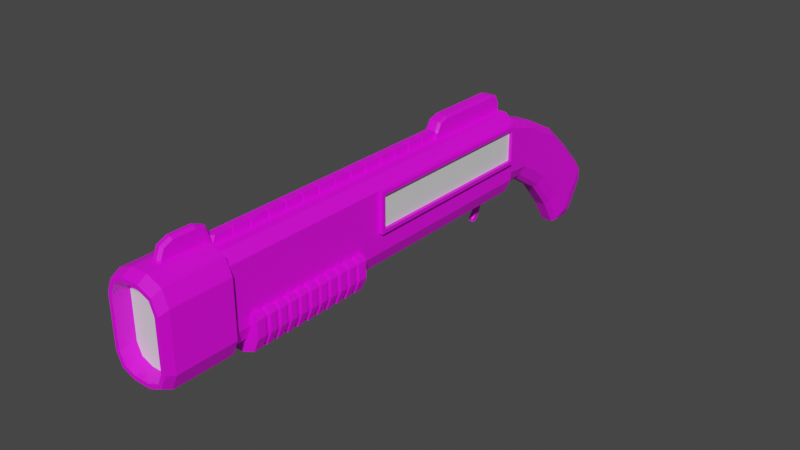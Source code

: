 # Source: LP-12.blend  (saved by Blender 4.1.24; exported with 4.5.12 LTS)
import bpy
from mathutils import Matrix  # noqa: F401  (used for matrix-valued properties, if any)

bpy.ops.wm.read_factory_settings(use_empty=True)
scene = bpy.context.scene
scene.name = 'Scene'

# ---- collections
col_collection = bpy.data.collections.new('Collection'); scene.collection.children.link(col_collection)

# ---- images (referenced by path relative to the original .blend; pixels are not part of the script)
import os
ASSET_DIR = os.environ.get("B2B_ASSET_DIR", "")  # directory of the original .blend (textures are referenced by path, not embedded)
HERE = os.path.dirname(os.path.abspath(__file__))  # packed textures are extracted next to this script under _unpacked/

def load_image(name, relpath, width, height, colorspace="sRGB"):
    """Load a texture the original file referenced (path relative to the .blend, or extracted next to this script)."""
    p = next((c for c in (os.path.join(HERE, relpath), os.path.join(ASSET_DIR, relpath)) if relpath and os.path.exists(c)), "")
    if p:
        img = bpy.data.images.load(p, check_existing=True)
        img.name = name
    else:  # same state as the original file: an image datablock whose file is absent (Cycles renders it pink)
        img = bpy.data.images.new(name, width, height)
        img.source = "FILE"
        img.filepath = "//" + (relpath or name)
    img.colorspace_settings.name = colorspace
    return img
img_8x8base_png_002 = load_image('8x8Base.png.002', '8x8Base.png', 1024, 1024, 'sRGB')

# ---- materials (node trees are filled in below, after node groups)
mat_material = bpy.data.materials.new('Material')
mat_material.use_transparent_shadow = False
mat_material_001 = bpy.data.materials.new('Material.001')
mat_material_001.use_transparent_shadow = False

# ---- material node trees
mat_material.use_nodes = True; mat_material.node_tree.nodes.clear()
_N = mat_material.node_tree.nodes; _L = mat_material.node_tree.links
n0 = _N.new('ShaderNodeBsdfPrincipled'); n0.name = 'Principled BSDF'; n0.location = (10, 300)
n0.distribution = 'GGX'
n0.subsurface_method = 'RANDOM_WALK_SKIN'
n0.inputs[3].default_value = 1.45
n0.inputs[27].default_value = (0.0, 0.0, 0.0, 1.0)
n0.inputs[28].default_value = 1.0
n1 = _N.new('ShaderNodeOutputMaterial'); n1.name = 'Material Output'; n1.location = (300, 300)
n2 = _N.new('ShaderNodeTexImage'); n2.name = 'Image Texture'; n2.location = (-352, 233)
n2.image = img_8x8base_png_002
n2.interpolation = 'Closest'
_L.new(n0.outputs[0], n1.inputs[0])
_L.new(n2.outputs[0], n0.inputs[0])
n1.is_active_output = True
mat_material_001.use_nodes = True; mat_material_001.node_tree.nodes.clear()
_N = mat_material_001.node_tree.nodes; _L = mat_material_001.node_tree.links
n0 = _N.new('ShaderNodeBsdfPrincipled'); n0.name = 'Principled BSDF'; n0.location = (10, 300)
n0.distribution = 'GGX'
n0.subsurface_method = 'RANDOM_WALK_SKIN'
n0.inputs[3].default_value = 1.45
n0.inputs[27].default_value = (0.0, 0.0, 0.0, 1.0)
n0.inputs[28].default_value = 1.0
n1 = _N.new('ShaderNodeOutputMaterial'); n1.name = 'Material Output'; n1.location = (300, 300)
_L.new(n0.outputs[0], n1.inputs[0])
n1.is_active_output = True

# ---- world
world_world = bpy.data.worlds.new('World'); scene.world = world_world
world_world.use_nodes = True; world_world.node_tree.nodes.clear()
_N = world_world.node_tree.nodes; _L = world_world.node_tree.links
n0 = _N.new('ShaderNodeOutputWorld'); n0.name = 'World Output'; n0.location = (300, 300)
n1 = _N.new('ShaderNodeBackground'); n1.name = 'Background'; n1.location = (10, 300)
n1.inputs[0].default_value = (0.05088, 0.05088, 0.05088, 1.0)
_L.new(n1.outputs[0], n0.inputs[0])
n0.is_active_output = True
world_world.color = (0.05088, 0.05088, 0.05088)
world_world.use_sun_shadow = False
world_world.sun_shadow_jitter_overblur = 0.0

# ---- meshes
me_cube_002 = bpy.data.meshes.new('Cube.002')
me_cube_002.from_pydata([(0.03276, -0.3567, 0.06236), (0.03276, -0.3567, 0.004354), (0.0, -0.6066, -0.05306), (0.0, -0.6066, 0.07614), (0.007364, -0.6066, -0.05306), (0.03637, -0.6066, -0.02405), (0.02787, -0.6066, -0.04456), (0.03637, -0.06817, -0.02405), (0.007364, -0.06817, -0.05306), (0.02787, -0.06817, -0.04456), (0.03637, -0.6066, 0.0629), (0.02312, -0.6066, 0.07614), (0.02312, -0.06817, 0.07614), (0.03637, -0.06817, 0.0629), (0.03276, -0.0734, 0.004354), (0.03276, -0.0734, 0.06236), (0.03733, -0.3518, 0.009833), (0.03733, -0.3518, 0.05688), (0.03733, -0.07828, 0.009833), (0.03733, -0.07828, 0.05688), (0.04223, -0.0734, 0.06236), (0.04223, -0.0734, 0.004354), (0.04223, -0.3567, 0.004354), (0.04223, -0.3567, 0.06236), (0.04223, -0.07828, 0.05688), (0.04223, -0.07828, 0.009833), (0.04223, -0.3518, 0.009833), (0.04223, -0.3518, 0.05688), (0.01173, -0.6815, -0.04572), (0.02815, -0.6815, -0.03891), (0.0, -0.7054, -0.05149), (0.0, -0.7054, 0.07662), (0.0, -0.6051, -0.05905), (0.0, -0.6051, 0.08419), (0.0, -0.6919, -0.05905), (0.0, -0.6919, 0.08419), (0.01214, -0.6919, -0.05905), (0.04328, -0.6919, -0.02791), (0.03416, -0.6919, -0.04993), (0.04328, -0.6919, 0.05304), (0.01214, -0.6919, 0.08419), (0.03416, -0.6919, 0.07507), (0.04328, -0.6051, -0.02791), (0.01214, -0.6051, -0.05905), (0.03416, -0.6051, -0.04993), (0.01214, -0.6051, 0.08419), (0.04328, -0.6051, 0.05304), (0.03416, -0.6051, 0.07507), (0.03496, -0.6815, -0.02249), (0.01173, -0.6815, 0.07085), (0.02815, -0.6815, 0.06405), (0.03496, -0.6815, 0.04762), (0.04073, -0.7054, -0.02363), (0.03257, -0.7054, -0.04333), (0.01288, -0.7054, 0.07662), (0.0, -0.7054, 0.07085), (0.03257, -0.7054, 0.06846), (0.04073, -0.7054, 0.04877), (0.01288, -0.7054, -0.05149), (0.03496, -0.7054, -0.02249), (0.02815, -0.7054, -0.03891), (0.01173, -0.7054, 0.07085), (0.0, -0.6815, 0.07085), (0.02815, -0.7054, 0.06405), (0.03496, -0.7054, 0.04762), (0.01173, -0.7054, -0.04572), (0.0, -0.6815, -0.04572), (0.006097, -0.5974, 0.07511), (0.0, -0.651, 0.1081), (0.0, -0.6656, 0.102), (0.0, -0.6717, 0.08742), (0.006097, -0.2089, 0.08742), (0.006097, -0.2089, 0.07511), (0.0, -0.2089, 0.07511), (0.0, -0.08758, 0.1035), (0.0, -0.2089, 0.08742), (0.0, -0.1879, 0.1035), (0.0, -0.2027, 0.0988), (0.0, -0.01458, -0.04778), (0.01141, 0.01092, 0.03689), (0.02106, 0.007852, 0.02774), (0.02241, 0.08262, -0.1047), (0.02106, -0.007852, -0.02774), (0.01217, -0.04869, 0.05694), (0.02286, -0.04869, 0.04626), (0.0, -0.04869, -0.04726), (0.02286, -0.04869, -0.02387), (0.01601, -0.04869, -0.04041), (0.008876, -0.04869, -0.04726), (0.01606, 0.1011, -0.1587), (0.009075, 0.07324, -0.1254), (0.01202, 0.1138, -0.0353), (0.0, 0.1535, -0.07705), (0.0, 0.09742, -0.1644), (0.009334, -0.01458, -0.04778), (0.01575, 0.07599, -0.1193), (0.01487, -0.01261, -0.04191), (0.0, 0.1138, -0.0353), (0.02241, 0.1095, -0.04477), (0.01224, 0.1535, -0.07705), (0.0, 0.07324, -0.1254), (0.02289, 0.11, -0.1448), (0.008985, 0.09742, -0.1644), (0.02289, 0.1477, -0.08601), (0.009205, 0.03629, -0.08145), (0.01172, 0.06728, 0.006575), (0.01531, 0.03856, -0.07545), (0.02174, 0.06374, -0.002784), (0.02174, 0.04403, -0.06096), (0.008971, 0.121, -0.1658), (0.004995, 0.1356, -0.158), (0.00781, 0.1293, -0.1638), (0.01406, 0.1235, -0.1616), (0.01106, 0.1309, -0.1611), (0.0, 0.1356, -0.1579), (0.0, 0.1293, -0.1638), (0.0, 0.1593, -0.1009), (0.0, 0.1598, -0.1113), (0.007578, 0.1387, -0.1525), (0.01899, 0.1295, -0.1514), (0.01497, 0.1356, -0.1529), (0.007228, 0.157, -0.1209), (0.01915, 0.1553, -0.1074), (0.01502, 0.1572, -0.1157), (0.01135, 0.1593, -0.1008), (0.009867, 0.1598, -0.1113), (0.01029, -0.2089, 0.07511), (0.0, -0.06817, -0.05306), (0.0, -0.06817, 0.07614), (0.0, -0.7054, -0.04572), (0.0, -0.6034, 0.102), (0.0, -0.618, 0.1081), (0.0, -0.6717, 0.07511), (0.0, -0.5974, 0.07511), (0.0, -0.06661, 0.07511), (0.0, -0.5974, 0.08742), (0.0, -0.06661, 0.08742), (0.0, -0.07275, 0.0988), (0.0, 0.01092, 0.03689), (0.0, -0.04869, 0.05694), (0.0, 0.03629, -0.08145), (0.0, 0.06728, 0.006575), (0.0, 0.121, -0.1658), (0.0, 0.1572, -0.1206), (0.0, -0.5719, 0.08742), (0.0, -0.5673, 0.08742), (0.0, -0.5442, 0.08742), (0.0, -0.5396, 0.08742), (0.0, -0.5164, 0.08742), (0.0, -0.5118, 0.08742), (0.0, -0.4887, 0.08742), (0.0, -0.4841, 0.08742), (0.0, -0.4609, 0.08742), (0.0, -0.4563, 0.08742), (0.0, -0.4332, 0.08742), (0.0, -0.4286, 0.08742), (0.0, -0.4054, 0.08742), (0.0, -0.4008, 0.08742), (0.0, -0.3777, 0.08742), (0.0, -0.3731, 0.08742), (0.0, -0.3499, 0.08742), (0.0, -0.3453, 0.08742), (0.0, -0.3222, 0.08742), (0.0, -0.3176, 0.08742), (0.0, -0.2945, 0.08742), (0.0, -0.2898, 0.08742), (0.0, -0.2667, 0.08742), (0.0, -0.2621, 0.08742), (0.0, -0.239, 0.08742), (0.0, -0.2343, 0.08742), (0.005145, -0.5673, 0.08647), (0.006097, -0.5719, 0.08742), (0.005145, -0.5396, 0.08647), (0.006097, -0.5442, 0.08742), (0.005145, -0.5118, 0.08647), (0.006097, -0.5164, 0.08742), (0.005145, -0.4841, 0.08647), (0.006097, -0.4887, 0.08742), (0.005145, -0.4563, 0.08647), (0.006097, -0.4609, 0.08742), (0.005145, -0.4286, 0.08647), (0.006097, -0.4332, 0.08742), (0.005145, -0.4008, 0.08647), (0.006097, -0.4054, 0.08742), (0.005145, -0.3731, 0.08647), (0.006097, -0.3777, 0.08742), (0.005145, -0.3453, 0.08647), (0.006097, -0.3499, 0.08742), (0.005145, -0.3176, 0.08647), (0.006097, -0.3222, 0.08742), (0.005145, -0.2898, 0.08647), (0.006097, -0.2945, 0.08742), (0.005145, -0.2621, 0.08647), (0.006097, -0.2667, 0.08742), (0.005145, -0.2343, 0.08647), (0.006097, -0.239, 0.08742), (0.006097, -0.5719, 0.07511), (0.006097, -0.5673, 0.07511), (0.006097, -0.5442, 0.07511), (0.006097, -0.5396, 0.07511), (0.006097, -0.5164, 0.07511), (0.006097, -0.5118, 0.07511), (0.006097, -0.4887, 0.07511), (0.006097, -0.4841, 0.07511), (0.006097, -0.4609, 0.07511), (0.006097, -0.4563, 0.07511), (0.006097, -0.4332, 0.07511), (0.006097, -0.4286, 0.07511), (0.006097, -0.4054, 0.07511), (0.006097, -0.4008, 0.07511), (0.006097, -0.3777, 0.07511), (0.006097, -0.3731, 0.07511), (0.006097, -0.3499, 0.07511), (0.006097, -0.3453, 0.07511), (0.006097, -0.3222, 0.07511), (0.006097, -0.3176, 0.07511), (0.006097, -0.2945, 0.07511), (0.006097, -0.2898, 0.07511), (0.006097, -0.2667, 0.07511), (0.006097, -0.2621, 0.07511), (0.006097, -0.239, 0.07511), (0.006097, -0.2343, 0.07511), (0.0, -0.5673, 0.07511), (0.0, -0.5719, 0.07511), (0.0, -0.5396, 0.07511), (0.0, -0.5442, 0.07511), (0.0, -0.5118, 0.07511), (0.0, -0.5164, 0.07511), (0.0, -0.4841, 0.07511), (0.0, -0.4887, 0.07511), (0.0, -0.4563, 0.07511), (0.0, -0.4609, 0.07511), (0.0, -0.4286, 0.07511), (0.0, -0.4332, 0.07511), (0.0, -0.4008, 0.07511), (0.0, -0.4054, 0.07511), (0.0, -0.3731, 0.07511), (0.0, -0.3777, 0.07511), (0.0, -0.3453, 0.07511), (0.0, -0.3499, 0.07511), (0.0, -0.3176, 0.07511), (0.0, -0.3222, 0.07511), (0.0, -0.2898, 0.07511), (0.0, -0.2945, 0.07511), (0.0, -0.2621, 0.07511), (0.0, -0.2667, 0.07511), (0.0, -0.2343, 0.07511), (0.0, -0.239, 0.07511), (0.005145, -0.5673, 0.07606), (0.006097, -0.5673, 0.08742), (0.005145, -0.5719, 0.08647), (0.005145, -0.5719, 0.07606), (0.005145, -0.5396, 0.07606), (0.006097, -0.5396, 0.08742), (0.005145, -0.5442, 0.08647), (0.005145, -0.5442, 0.07606), (0.005145, -0.5118, 0.07606), (0.006097, -0.5118, 0.08742), (0.005145, -0.5164, 0.08647), (0.005145, -0.5164, 0.07606), (0.005145, -0.4841, 0.07606), (0.006097, -0.4841, 0.08742), (0.005145, -0.4887, 0.08647), (0.005145, -0.4887, 0.07606), (0.005145, -0.4563, 0.07606), (0.006097, -0.4563, 0.08742), (0.005145, -0.4609, 0.08647), (0.005145, -0.4609, 0.07606), (0.005145, -0.4286, 0.07606), (0.006097, -0.4286, 0.08742), (0.005145, -0.4332, 0.08647), (0.005145, -0.4332, 0.07606), (0.005145, -0.4008, 0.07606), (0.006097, -0.4008, 0.08742), (0.005145, -0.4054, 0.08647), (0.005145, -0.4054, 0.07606), (0.005145, -0.3731, 0.07606), (0.006097, -0.3731, 0.08742), (0.005145, -0.3777, 0.08647), (0.005145, -0.3777, 0.07606), (0.005145, -0.3453, 0.07606), (0.006097, -0.3453, 0.08742), (0.005145, -0.3499, 0.08647), (0.005145, -0.3499, 0.07606), (0.005145, -0.3176, 0.07606), (0.006097, -0.3176, 0.08742), (0.005145, -0.3222, 0.08647), (0.005145, -0.3222, 0.07606), (0.005145, -0.2898, 0.07606), (0.006097, -0.2898, 0.08742), (0.005145, -0.2945, 0.08647), (0.005145, -0.2945, 0.07606), (0.005145, -0.2621, 0.07606), (0.006097, -0.2621, 0.08742), (0.005145, -0.2667, 0.08647), (0.005145, -0.2667, 0.07606), (0.005145, -0.2343, 0.07606), (0.006097, -0.2343, 0.08742), (0.005145, -0.239, 0.08647), (0.005145, -0.239, 0.07606), (0.0, -0.5719, 0.08647), (0.0, -0.5673, 0.08647), (0.0, -0.5442, 0.08647), (0.0, -0.5396, 0.08647), (0.0, -0.5164, 0.08647), (0.0, -0.5118, 0.08647), (0.0, -0.4887, 0.08647), (0.0, -0.4841, 0.08647), (0.0, -0.4609, 0.08647), (0.0, -0.4563, 0.08647), (0.0, -0.4332, 0.08647), (0.0, -0.4286, 0.08647), (0.0, -0.4054, 0.08647), (0.0, -0.4008, 0.08647), (0.0, -0.3777, 0.08647), (0.0, -0.3731, 0.08647), (0.0, -0.3499, 0.08647), (0.0, -0.3453, 0.08647), (0.0, -0.3222, 0.08647), (0.0, -0.3176, 0.08647), (0.0, -0.2945, 0.08647), (0.0, -0.2898, 0.08647), (0.0, -0.2667, 0.08647), (0.0, -0.2621, 0.08647), (0.0, -0.239, 0.08647), (0.0, -0.2343, 0.08647), (0.0, -0.5719, 0.07606), (0.0, -0.5673, 0.07606), (0.0, -0.5442, 0.07606), (0.0, -0.5396, 0.07606), (0.0, -0.5164, 0.07606), (0.0, -0.5118, 0.07606), (0.0, -0.4887, 0.07606), (0.0, -0.4841, 0.07606), (0.0, -0.4609, 0.07606), (0.0, -0.4563, 0.07606), (0.0, -0.4332, 0.07606), (0.0, -0.4286, 0.07606), (0.0, -0.4054, 0.07606), (0.0, -0.4008, 0.07606), (0.0, -0.3777, 0.07606), (0.0, -0.3731, 0.07606), (0.0, -0.3499, 0.07606), (0.0, -0.3453, 0.07606), (0.0, -0.3222, 0.07606), (0.0, -0.3176, 0.07606), (0.0, -0.2945, 0.07606), (0.0, -0.2898, 0.07606), (0.0, -0.2667, 0.07606), (0.0, -0.2621, 0.07606), (0.0, -0.239, 0.07606), (0.0, -0.2343, 0.07606), (0.01029, -0.2051, 0.08742), (0.006927, -0.2089, 0.08742), (0.01029, -0.2089, 0.08406), (0.006927, -0.06661, 0.08742), (0.01029, -0.07017, 0.08742), (0.006927, -0.06661, 0.07511), (0.01029, -0.07017, 0.07511), (0.006927, -0.08758, 0.1035), (0.01029, -0.0881, 0.1001), (0.01029, -0.07477, 0.09591), (0.006927, -0.07275, 0.0988), (0.01029, -0.2004, 0.09601), (0.006927, -0.2027, 0.0988), (0.006927, -0.1879, 0.1035), (0.01029, -0.1874, 0.1001), (0.006097, -0.6682, 0.07511), (0.002577, -0.6717, 0.07511), (0.006097, -0.6503, 0.1046), (0.002577, -0.651, 0.1081), (0.006097, -0.6682, 0.08672), (0.002577, -0.6717, 0.08742), (0.006097, -0.663, 0.09934), (0.002577, -0.6656, 0.102), (0.002577, -0.5974, 0.08742), (0.006097, -0.5974, 0.07823), (0.006097, -0.5938, 0.08742), (0.006097, -0.6187, 0.1046), (0.002577, -0.618, 0.1081), (0.002577, -0.6034, 0.102), (0.006097, -0.6061, 0.09934)], [], [(1, 0, 15, 14), (10, 11, 3, 2, 4, 6, 5), (4, 8, 9, 6), (6, 9, 7, 5), (127, 8, 4, 2), (12, 11, 10, 13), (12, 128, 3, 11), (14, 15, 20, 21), (18, 19, 17, 16), (22, 23, 0, 1), (14, 21, 22, 1), (20, 15, 0, 23), (24, 25, 21, 20), (25, 26, 22, 21), (27, 24, 20, 23), (26, 27, 23, 22), (19, 18, 25, 24), (18, 16, 26, 25), (17, 19, 24, 27), (16, 17, 27, 26), (51, 50, 49, 62, 66, 28, 29, 48), (36, 38, 53, 58), (42, 46, 39, 37), (47, 46, 42, 44, 43, 32, 33, 45), (45, 33, 35, 40), (36, 43, 44, 38), (38, 44, 42, 37), (45, 40, 41, 47), (47, 41, 39, 46), (32, 43, 36, 34), (41, 40, 54, 56), (40, 35, 31, 54), (39, 41, 56, 57), (37, 39, 57, 52), (34, 36, 58, 30), (38, 37, 52, 53), (59, 60, 53, 52), (55, 61, 54, 31), (63, 64, 57, 56), (64, 59, 52, 57), (65, 129, 30, 58), (60, 65, 58, 53), (61, 63, 56, 54), (48, 29, 60, 59), (62, 49, 61, 55), (50, 51, 64, 63), (51, 48, 59, 64), (28, 66, 129, 65), (29, 28, 65, 60), (49, 50, 63, 61), (137, 362, 355, 136), (368, 372, 70, 132), (370, 68, 69, 374), (373, 371, 367, 67, 376, 381, 378, 369), (131, 379, 380, 130), (377, 376, 67, 196, 171), (379, 131, 68, 370), (74, 359, 362, 137), (71, 72, 126, 354, 353), (374, 69, 70, 372), (135, 375, 377, 171, 144), (67, 133, 223, 196), (76, 365, 359, 74), (77, 364, 365, 76), (134, 357, 358, 126, 72, 73), (83, 84, 80, 79), (97, 91, 99, 92), (9, 8, 88, 87), (128, 12, 83, 139), (12, 13, 84, 83), (84, 86, 82, 80), (98, 81, 101, 103), (88, 85, 78, 94), (8, 127, 85, 88), (86, 87, 96, 82), (90, 100, 93, 102), (95, 90, 102, 89), (13, 7, 86, 84), (139, 83, 79, 138), (108, 106, 95, 81), (141, 105, 91, 97), (81, 95, 89, 101), (104, 140, 100, 90), (106, 104, 90, 95), (107, 108, 81, 98), (87, 88, 94, 96), (105, 107, 98, 91), (91, 98, 103, 99), (7, 9, 87, 86), (79, 80, 107, 105), (80, 82, 108, 107), (96, 94, 104, 106), (94, 78, 140, 104), (138, 79, 105, 141), (82, 96, 106, 108), (102, 93, 142, 109), (99, 103, 122, 124), (101, 89, 112, 119), (118, 110, 114, 143, 121), (103, 101, 119, 122), (92, 99, 124, 116), (110, 113, 111), (111, 113, 112, 109), (114, 110, 111, 115), (115, 111, 109, 142), (110, 118, 120, 113), (113, 120, 119, 112), (118, 121, 123, 120), (120, 123, 122, 119), (121, 125, 123), (123, 125, 124, 122), (121, 143, 117, 125), (125, 117, 116, 124), (89, 102, 109, 112), (71, 353, 364, 77, 75), (352, 354, 126, 358, 356), (136, 355, 357, 134), (10, 5, 7, 13), (249, 197, 198, 173), (253, 199, 200, 175), (257, 201, 202, 177), (261, 203, 204, 179), (265, 205, 206, 181), (269, 207, 208, 183), (273, 209, 210, 185), (277, 211, 212, 187), (281, 213, 214, 189), (285, 215, 216, 191), (289, 217, 218, 193), (293, 219, 220, 195), (297, 221, 72, 71), (145, 249, 173, 146), (147, 253, 175, 148), (149, 257, 177, 150), (151, 261, 179, 152), (153, 265, 181, 154), (155, 269, 183, 156), (157, 273, 185, 158), (159, 277, 187, 160), (161, 281, 189, 162), (163, 285, 191, 164), (165, 289, 193, 166), (167, 293, 195, 168), (169, 297, 71, 75), (197, 222, 225, 198), (199, 224, 227, 200), (201, 226, 229, 202), (203, 228, 231, 204), (205, 230, 233, 206), (207, 232, 235, 208), (209, 234, 237, 210), (211, 236, 239, 212), (213, 238, 241, 214), (215, 240, 243, 216), (217, 242, 245, 218), (219, 244, 247, 220), (221, 246, 73, 72), (248, 170, 250, 251), (252, 172, 254, 255), (256, 174, 258, 259), (260, 176, 262, 263), (264, 178, 266, 267), (268, 180, 270, 271), (272, 182, 274, 275), (276, 184, 278, 279), (280, 186, 282, 283), (284, 188, 286, 287), (288, 190, 290, 291), (292, 192, 294, 295), (296, 194, 298, 299), (170, 301, 300, 250), (172, 303, 302, 254), (174, 305, 304, 258), (176, 307, 306, 262), (178, 309, 308, 266), (180, 311, 310, 270), (182, 313, 312, 274), (184, 315, 314, 278), (186, 317, 316, 282), (188, 319, 318, 286), (190, 321, 320, 290), (192, 323, 322, 294), (194, 325, 324, 298), (327, 248, 251, 326), (329, 252, 255, 328), (331, 256, 259, 330), (333, 260, 263, 332), (335, 264, 267, 334), (337, 268, 271, 336), (339, 272, 275, 338), (341, 276, 279, 340), (343, 280, 283, 342), (345, 284, 287, 344), (347, 288, 291, 346), (349, 292, 295, 348), (351, 296, 299, 350), (130, 380, 375, 135), (170, 248, 197, 249), (251, 250, 171, 196), (172, 252, 199, 253), (255, 254, 173, 198), (174, 256, 201, 257), (259, 258, 175, 200), (176, 260, 203, 261), (263, 262, 177, 202), (178, 264, 205, 265), (267, 266, 179, 204), (180, 268, 207, 269), (271, 270, 181, 206), (182, 272, 209, 273), (275, 274, 183, 208), (184, 276, 211, 277), (279, 278, 185, 210), (186, 280, 213, 281), (283, 282, 187, 212), (188, 284, 215, 285), (287, 286, 189, 214), (190, 288, 217, 289), (291, 290, 191, 216), (192, 292, 219, 293), (295, 294, 193, 218), (194, 296, 221, 297), (299, 298, 195, 220), (301, 170, 249, 145), (250, 300, 144, 171), (303, 172, 253, 147), (254, 302, 146, 173), (305, 174, 257, 149), (258, 304, 148, 175), (307, 176, 261, 151), (262, 306, 150, 177), (309, 178, 265, 153), (266, 308, 152, 179), (311, 180, 269, 155), (270, 310, 154, 181), (313, 182, 273, 157), (274, 312, 156, 183), (315, 184, 277, 159), (278, 314, 158, 185), (317, 186, 281, 161), (282, 316, 160, 187), (319, 188, 285, 163), (286, 318, 162, 189), (321, 190, 289, 165), (290, 320, 164, 191), (323, 192, 293, 167), (294, 322, 166, 193), (325, 194, 297, 169), (298, 324, 168, 195), (248, 327, 222, 197), (326, 251, 196, 223), (252, 329, 224, 199), (328, 255, 198, 225), (256, 331, 226, 201), (330, 259, 200, 227), (260, 333, 228, 203), (332, 263, 202, 229), (264, 335, 230, 205), (334, 267, 204, 231), (268, 337, 232, 207), (336, 271, 206, 233), (272, 339, 234, 209), (338, 275, 208, 235), (276, 341, 236, 211), (340, 279, 210, 237), (280, 343, 238, 213), (342, 283, 212, 239), (284, 345, 240, 215), (344, 287, 214, 241), (288, 347, 242, 217), (346, 291, 216, 243), (292, 349, 244, 219), (348, 295, 218, 245), (296, 351, 246, 221), (350, 299, 220, 247), (352, 353, 354), (360, 361, 362, 359), (352, 363, 364, 353), (359, 365, 366, 360), (356, 358, 357, 355), (355, 362, 361, 356), (363, 366, 365, 364), (363, 352, 356, 361, 360, 366), (375, 376, 377), (367, 371, 372, 368), (371, 373, 374, 372), (375, 380, 381, 376), (370, 374, 373, 369), (369, 378, 379, 370), (378, 381, 380, 379), (133, 67, 367, 368, 132)])
me_cube_002.polygons.foreach_set('material_index', [0, 0, 0, 0, 0, 0, 0, 0, 1, 0, 0, 0, 0, 0, 0, 0, 0, 0, 0, 0, 1, 0, 0, 0, 0, 0, 0, 0, 0, 0, 0, 0, 0, 0, 0, 0, 0, 0, 0, 0, 0, 0, 0, 0, 0, 0, 0, 0, 0, 0, 0, 0, 0, 0, 0, 0, 0, 0, 0, 0, 0, 0, 0, 0, 0, 0, 0, 0, 0, 0, 0, 0, 0, 0, 0, 0, 0, 0, 0, 0, 0, 0, 0, 0, 0, 0, 0, 0, 0, 0, 0, 0, 0, 0, 0, 0, 0, 0, 0, 0, 0, 0, 0, 0, 0, 0, 0, 0, 0, 0, 0, 0, 0, 0, 0, 0, 0, 0, 0, 0, 0, 0, 0, 0, 0, 0, 0, 0, 0, 0, 0, 0, 0, 0, 0, 0, 0, 0, 0, 0, 0, 0, 0, 0, 0, 0, 0, 0, 0, 0, 0, 0, 0, 0, 0, 0, 0, 0, 0, 0, 0, 0, 0, 0, 0, 0, 0, 0, 0, 0, 0, 0, 0, 0, 0, 0, 0, 0, 0, 0, 0, 0, 0, 0, 0, 0, 0, 0, 0, 0, 0, 0, 0, 0, 0, 0, 0, 0, 0, 0, 0, 0, 0, 0, 0, 0, 0, 0, 0, 0, 0, 0, 0, 0, 0, 0, 0, 0, 0, 0, 0, 0, 0, 0, 0, 0, 0, 0, 0, 0, 0, 0, 0, 0, 0, 0, 0, 0, 0, 0, 0, 0, 0, 0, 0, 0, 0, 0, 0, 0, 0, 0, 0, 0, 0, 0, 0, 0, 0, 0, 0, 0, 0, 0, 0, 0, 0, 0, 0, 0, 0, 0, 0, 0, 0, 0, 0, 0, 0, 0, 0, 0, 0, 0, 0, 0, 0, 0, 0, 0, 0])
_uv = me_cube_002.uv_layers.new(name='UVMap')
_uv.uv.foreach_set('vector', [0.9565, 0.9311, 0.9565, 0.9311, 0.9565, 0.9311, 0.9565, 0.9311, 0.06573, 0.9336, 0.06573, 0.9336, 0.06573, 0.9336, 0.06573, 0.9336, 0.06573, 0.9336, 0.06573, 0.9336, 0.06573, 0.9336, 0.06573, 0.9336, 0.06573, 0.9336, 0.06573, 0.9336, 0.06573, 0.9336, 0.06573, 0.9336, 0.06573, 0.9336, 0.06573, 0.9336, 0.06573, 0.9336, 0.06573, 0.9336, 0.06573, 0.9336, 0.06573, 0.9336, 0.06573, 0.9336, 0.06573, 0.9336, 0.06573, 0.9336, 0.06573, 0.9336, 0.06573, 0.9336, 0.06573, 0.9336, 0.06573, 0.9336, 0.06573, 0.9336, 0.06573, 0.9336, 0.9565, 0.9311, 0.9565, 0.9311, 0.9565, 0.9311, 0.9565, 0.9311, 0.9565, 0.9311, 0.9565, 0.9311, 0.9565, 0.9311, 0.9565, 0.9311, 0.9565, 0.9311, 0.9565, 0.9311, 0.9565, 0.9311, 0.9565, 0.9311, 0.9565, 0.9311, 0.9565, 0.9311, 0.9565, 0.9311, 0.9565, 0.9311, 0.9565, 0.9311, 0.9565, 0.9311, 0.9565, 0.9311, 0.9565, 0.9311, 0.9565, 0.9311, 0.9565, 0.9311, 0.9565, 0.9311, 0.9565, 0.9311, 0.9565, 0.9311, 0.9565, 0.9311, 0.9565, 0.9311, 0.9565, 0.9311, 0.9565, 0.9311, 0.9565, 0.9311, 0.9565, 0.9311, 0.9565, 0.9311, 0.9565, 0.9311, 0.9565, 0.9311, 0.9565, 0.9311, 0.9565, 0.9311, 0.9565, 0.9311, 0.9565, 0.9311, 0.9565, 0.9311, 0.9565, 0.9311, 0.9565, 0.9311, 0.9565, 0.9311, 0.9565, 0.9311, 0.9565, 0.9311, 0.9565, 0.9311, 0.9565, 0.9311, 0.9565, 0.9311, 0.9565, 0.9311, 0.9565, 0.9311, 0.9565, 0.9311, 0.9565, 0.9311, 0.9565, 0.9311, 0.9565, 0.9311, 0.9565, 0.9311, 0.9565, 0.9311, 0.9565, 0.9311, 0.9565, 0.9311, 0.9565, 0.9311, 0.9565, 0.9311, 0.9565, 0.9311, 0.9565, 0.9311, 0.9565, 0.9311, 0.9565, 0.9311, 0.9565, 0.9311, 0.9565, 0.9311, 0.9565, 0.9311, 0.9565, 0.9311, 0.9565, 0.9311, 0.9565, 0.9311, 0.9565, 0.9311, 0.9565, 0.9311, 0.9565, 0.9311, 0.9565, 0.9311, 0.9565, 0.9311, 0.9565, 0.9311, 0.9565, 0.9311, 0.9565, 0.9311, 0.9565, 0.9311, 0.9565, 0.9311, 0.9565, 0.9311, 0.9565, 0.9311, 0.9565, 0.9311, 0.9565, 0.9311, 0.9565, 0.9311, 0.9565, 0.9311, 0.9565, 0.9311, 0.9565, 0.9311, 0.9565, 0.9311, 0.9565, 0.9311, 0.9565, 0.9311, 0.9565, 0.9311, 0.9565, 0.9311, 0.9565, 0.9311, 0.9565, 0.9311, 0.9565, 0.9311, 0.9565, 0.9311, 0.9565, 0.9311, 0.9565, 0.9311, 0.9565, 0.9311, 0.9565, 0.9311, 0.9565, 0.9311, 0.9565, 0.9311, 0.9565, 0.9311, 0.9565, 0.9311, 0.9565, 0.9311, 0.9565, 0.9311, 0.9565, 0.9311, 0.9565, 0.9311, 0.9565, 0.9311, 0.9565, 0.9311, 0.9565, 0.9311, 0.9565, 0.9311, 0.9565, 0.9311, 0.9565, 0.9311, 0.9565, 0.9311, 0.9565, 0.9311, 0.9565, 0.9311, 0.9565, 0.9311, 0.9565, 0.9311, 0.9565, 0.9311, 0.9565, 0.9311, 0.9565, 0.9311, 0.9565, 0.9311, 0.9565, 0.9311, 0.9565, 0.9311, 0.9565, 0.9311, 0.9565, 0.9311, 0.9565, 0.9311, 0.9565, 0.9311, 0.9565, 0.9311, 0.9565, 0.9311, 0.9565, 0.9311, 0.9565, 0.9311, 0.9565, 0.9311, 0.9565, 0.9311, 0.9565, 0.9311, 0.9565, 0.9311, 0.9565, 0.9311, 0.9565, 0.9311, 0.9565, 0.9311, 0.9565, 0.9311, 0.9565, 0.9311, 0.9565, 0.9311, 0.9565, 0.9311, 0.9565, 0.9311, 0.9565, 0.9311, 0.9565, 0.9311, 0.9565, 0.9311, 0.9565, 0.9311, 0.9565, 0.9311, 0.9565, 0.9311, 0.9565, 0.9311, 0.9565, 0.9311, 0.9565, 0.9311, 0.9565, 0.9311, 0.9565, 0.9311, 0.9565, 0.9311, 0.9565, 0.9311, 0.9565, 0.9311, 0.9565, 0.9311, 0.9565, 0.9311, 0.9565, 0.9311, 0.9565, 0.9311, 0.9565, 0.9311, 0.9565, 0.9311, 0.9565, 0.9311, 0.9565, 0.9311, 0.9565, 0.9311, 0.9565, 0.9311, 0.9565, 0.9311, 0.9565, 0.9311, 0.9565, 0.9311, 0.9565, 0.9311, 0.9565, 0.9311, 0.9565, 0.9311, 0.9565, 0.9311, 0.9565, 0.9311, 0.9565, 0.9311, 0.9565, 0.9311, 0.9565, 0.9311, 0.9565, 0.9311, 0.9565, 0.9311, 0.9565, 0.9311, 0.9565, 0.9311, 0.9565, 0.9311, 0.9565, 0.9311, 0.9565, 0.9311, 0.9565, 0.9311, 0.9565, 0.9311, 0.9565, 0.9311, 0.9565, 0.9311, 0.9565, 0.9311, 0.9565, 0.9311, 0.9565, 0.9311, 0.9565, 0.9311, 0.9565, 0.9311, 0.9565, 0.9311, 0.9565, 0.9311, 0.9565, 0.9311, 0.9565, 0.9311, 0.9565, 0.9311, 0.9565, 0.9311, 0.9565, 0.9311, 0.9565, 0.9311, 0.9565, 0.9311, 0.9565, 0.9311, 0.9565, 0.9311, 0.9565, 0.9311, 0.9565, 0.9311, 0.9565, 0.9311, 0.9565, 0.9311, 0.9565, 0.9311, 0.9565, 0.9311, 0.9565, 0.9311, 0.9565, 0.9311, 0.9565, 0.9311, 0.9565, 0.9311, 0.9565, 0.9311, 0.9565, 0.9311, 0.9565, 0.9311, 0.9565, 0.9311, 0.9565, 0.9311, 0.9565, 0.9311, 0.9565, 0.9311, 0.9565, 0.9311, 0.9565, 0.9311, 0.9565, 0.9311, 0.9565, 0.9311, 0.9565, 0.9311, 0.9565, 0.9311, 0.9565, 0.9311, 0.9565, 0.9311, 0.9565, 0.9311, 0.9565, 0.9311, 0.9565, 0.9311, 0.9565, 0.9311, 0.9565, 0.9311, 0.9565, 0.9311, 0.9565, 0.9311, 0.9565, 0.9311, 0.9565, 0.9311, 0.9565, 0.9311, 0.9565, 0.9311, 0.9565, 0.9311, 0.9565, 0.9311, 0.9565, 0.9311, 0.9565, 0.9311, 0.9565, 0.9311, 0.9565, 0.9311, 0.9221, 0.9484, 0.9221, 0.9484, 0.9221, 0.9484, 0.9221, 0.9484, 0.9221, 0.9484, 0.9221, 0.9484, 0.9221, 0.9484, 0.9221, 0.9484, 0.9221, 0.9484, 0.9221, 0.9484, 0.9221, 0.9484, 0.9221, 0.9484, 0.9221, 0.9484, 0.9221, 0.9484, 0.9221, 0.9484, 0.9221, 0.9484, 0.9221, 0.9484, 0.9221, 0.9484, 0.9221, 0.9484, 0.9221, 0.9484, 0.9221, 0.9484, 0.9221, 0.9484, 0.9221, 0.9484, 0.9221, 0.9484, 0.9221, 0.9484, 0.9221, 0.9484, 0.9221, 0.9484, 0.9221, 0.9484, 0.9221, 0.9484, 0.9221, 0.9484, 0.9221, 0.9484, 0.9221, 0.9484, 0.9221, 0.9484, 0.9221, 0.9484, 0.9221, 0.9484, 0.9221, 0.9484, 0.9221, 0.9484, 0.9221, 0.9484, 0.9221, 0.9484, 0.9221, 0.9484, 0.9221, 0.9484, 0.9221, 0.9484, 0.9221, 0.9484, 0.9221, 0.9484, 0.9221, 0.9484, 0.9221, 0.9484, 0.9221, 0.9484, 0.9221, 0.9484, 0.9221, 0.9484, 0.9221, 0.9484, 0.9221, 0.9484, 0.9221, 0.9484, 0.9221, 0.9484, 0.9221, 0.9484, 0.9221, 0.9484, 0.9221, 0.9484, 0.9221, 0.9484, 0.9221, 0.9484, 0.9221, 0.9484, 0.9221, 0.9484, 0.9221, 0.9484, 0.9221, 0.9484, 0.9221, 0.9484, 0.9221, 0.9484, 0.9221, 0.9484, 0.9221, 0.9484, 0.9221, 0.9484, 0.9221, 0.9484, 0.9221, 0.9484, 0.9221, 0.9484, 0.9221, 0.9484, 0.9221, 0.9484, 0.9221, 0.9484, 0.9221, 0.9484, 0.9221, 0.9484, 0.9221, 0.9484, 0.9221, 0.9484, 0.9221, 0.9484, 0.9221, 0.9484, 0.9221, 0.9484, 0.9221, 0.9484, 0.9221, 0.9484, 0.9221, 0.9484, 0.9221, 0.9484, 0.9221, 0.9484, 0.9221, 0.9484, 0.9221, 0.9484, 0.9221, 0.9484, 0.9221, 0.9484, 0.9221, 0.9484, 0.9221, 0.9484, 0.9221, 0.9484, 0.9221, 0.9484, 0.9221, 0.9484, 0.9221, 0.9484, 0.9221, 0.9484, 0.9221, 0.9484, 0.9221, 0.9484, 0.9221, 0.9484, 0.9221, 0.9484, 0.9221, 0.9484, 0.9221, 0.9484, 0.9221, 0.9484, 0.9221, 0.9484, 0.9221, 0.9484, 0.9221, 0.9484, 0.9221, 0.9484, 0.9221, 0.9484, 0.9221, 0.9484, 0.9221, 0.9484, 0.9221, 0.9484, 0.9221, 0.9484, 0.9221, 0.9484, 0.9221, 0.9484, 0.9221, 0.9484, 0.9221, 0.9484, 0.9221, 0.9484, 0.9221, 0.9484, 0.9221, 0.9484, 0.9221, 0.9484, 0.9221, 0.9484, 0.9221, 0.9484, 0.9221, 0.9484, 0.9221, 0.9484, 0.9221, 0.9484, 0.9221, 0.9484, 0.9221, 0.9484, 0.9221, 0.9484, 0.9221, 0.9484, 0.9221, 0.9484, 0.9221, 0.9484, 0.9221, 0.9484, 0.9221, 0.9484, 0.9221, 0.9484, 0.9221, 0.9484, 0.9221, 0.9484, 0.9221, 0.9484, 0.9221, 0.9484, 0.9221, 0.9484, 0.9221, 0.9484, 0.9221, 0.9484, 0.9221, 0.9484, 0.9221, 0.9484, 0.9221, 0.9484, 0.9221, 0.9484, 0.9221, 0.9484, 0.9221, 0.9484, 0.9221, 0.9484, 0.9221, 0.9484, 0.9221, 0.9484, 0.9221, 0.9484, 0.9221, 0.9484, 0.9221, 0.9484, 0.9221, 0.9484, 0.9221, 0.9484, 0.9221, 0.9484, 0.9221, 0.9484, 0.9221, 0.9484, 0.9221, 0.9484, 0.9221, 0.9484, 0.9221, 0.9484, 0.9221, 0.9484, 0.9221, 0.9484, 0.9221, 0.9484, 0.9221, 0.9484, 0.9221, 0.9484, 0.9221, 0.9484, 0.9221, 0.9484, 0.9221, 0.9484, 0.9221, 0.9484, 0.9221, 0.9484, 0.9221, 0.9484, 0.9221, 0.9484, 0.9221, 0.9484, 0.9221, 0.9484, 0.9221, 0.9484, 0.9221, 0.9484, 0.9221, 0.9484, 0.9221, 0.9484, 0.9221, 0.9484, 0.9221, 0.9484, 0.9221, 0.9484, 0.9221, 0.9484, 0.9221, 0.9484, 0.9221, 0.9484, 0.9221, 0.9484, 0.9221, 0.9484, 0.9221, 0.9484, 0.9221, 0.9484, 0.9221, 0.9484, 0.9221, 0.9484, 0.9221, 0.9484, 0.9221, 0.9484, 0.9221, 0.9484, 0.9221, 0.9484, 0.9565, 0.9311, 0.9565, 0.9311, 0.9565, 0.9311, 0.9565, 0.9311, 0.9565, 0.9311, 0.9565, 0.9311, 0.9565, 0.9311, 0.9565, 0.9311, 0.9565, 0.9311, 0.9565, 0.9311, 0.9565, 0.9311, 0.9565, 0.9311, 0.9565, 0.9311, 0.9565, 0.9311, 0.06573, 0.9336, 0.06573, 0.9336, 0.06573, 0.9336, 0.06573, 0.9336, 0.9565, 0.9311, 0.9565, 0.9311, 0.9565, 0.9311, 0.9565, 0.9311, 0.9565, 0.9311, 0.9565, 0.9311, 0.9565, 0.9311, 0.9565, 0.9311, 0.9565, 0.9311, 0.9565, 0.9311, 0.9565, 0.9311, 0.9565, 0.9311, 0.9565, 0.9311, 0.9565, 0.9311, 0.9565, 0.9311, 0.9565, 0.9311, 0.9565, 0.9311, 0.9565, 0.9311, 0.9565, 0.9311, 0.9565, 0.9311, 0.9565, 0.9311, 0.9565, 0.9311, 0.9565, 0.9311, 0.9565, 0.9311, 0.9565, 0.9311, 0.9565, 0.9311, 0.9565, 0.9311, 0.9565, 0.9311, 0.9565, 0.9311, 0.9565, 0.9311, 0.9565, 0.9311, 0.9565, 0.9311, 0.9565, 0.9311, 0.9565, 0.9311, 0.9565, 0.9311, 0.9565, 0.9311, 0.9565, 0.9311, 0.9565, 0.9311, 0.9565, 0.9311, 0.9565, 0.9311, 0.9565, 0.9311, 0.9565, 0.9311, 0.9565, 0.9311, 0.9565, 0.9311, 0.9565, 0.9311, 0.9565, 0.9311, 0.9565, 0.9311, 0.9565, 0.9311, 0.9565, 0.9311, 0.9565, 0.9311, 0.9565, 0.9311, 0.9565, 0.9311, 0.9565, 0.9311, 0.9565, 0.9311, 0.9565, 0.9311, 0.9565, 0.9311, 0.9565, 0.9311, 0.9565, 0.9311, 0.9565, 0.9311, 0.9565, 0.9311, 0.9565, 0.9311, 0.9565, 0.9311, 0.9565, 0.9311, 0.9565, 0.9311, 0.9565, 0.9311, 0.9565, 0.9311, 0.9565, 0.9311, 0.9565, 0.9311, 0.9565, 0.9311, 0.9565, 0.9311, 0.9565, 0.9311, 0.9565, 0.9311, 0.9565, 0.9311, 0.9565, 0.9311, 0.9565, 0.9311, 0.9565, 0.9311, 0.9565, 0.9311, 0.9565, 0.9311, 0.9565, 0.9311, 0.9565, 0.9311, 0.9565, 0.9311, 0.9565, 0.9311, 0.9565, 0.9311, 0.9565, 0.9311, 0.9565, 0.9311, 0.9565, 0.9311, 0.9565, 0.9311, 0.9565, 0.9311, 0.9565, 0.9311, 0.9565, 0.9311, 0.9565, 0.9311, 0.9565, 0.9311, 0.9565, 0.9311, 0.9565, 0.9311, 0.9565, 0.9311, 0.9565, 0.9311, 0.9565, 0.9311, 0.9565, 0.9311, 0.9565, 0.9311, 0.9565, 0.9311, 0.9565, 0.9311, 0.9565, 0.9311, 0.9565, 0.9311, 0.9565, 0.9311, 0.9565, 0.9311, 0.9565, 0.9311, 0.9565, 0.9311, 0.9565, 0.9311, 0.9565, 0.9311, 0.9565, 0.9311, 0.9565, 0.9311, 0.9565, 0.9311, 0.9565, 0.9311, 0.9565, 0.9311, 0.9565, 0.9311, 0.9565, 0.9311, 0.9565, 0.9311, 0.9565, 0.9311, 0.9565, 0.9311, 0.9565, 0.9311, 0.9565, 0.9311, 0.9565, 0.9311, 0.9565, 0.9311, 0.9565, 0.9311, 0.9565, 0.9311, 0.9565, 0.9311, 0.9565, 0.9311, 0.9565, 0.9311, 0.9565, 0.9311, 0.9565, 0.9311, 0.9565, 0.9311, 0.9565, 0.9311, 0.9565, 0.9311, 0.9565, 0.9311, 0.9565, 0.9311, 0.9565, 0.9311, 0.9565, 0.9311, 0.9565, 0.9311, 0.9565, 0.9311, 0.9565, 0.9311, 0.9565, 0.9311, 0.9565, 0.9311, 0.9565, 0.9311, 0.9565, 0.9311, 0.9565, 0.9311, 0.9565, 0.9311, 0.9565, 0.9311, 0.9565, 0.9311, 0.9565, 0.9311, 0.9565, 0.9311, 0.9565, 0.9311, 0.9565, 0.9311, 0.9565, 0.9311, 0.9565, 0.9311, 0.9565, 0.9311, 0.9565, 0.9311, 0.9565, 0.9311, 0.9565, 0.9311, 0.9565, 0.9311, 0.9565, 0.9311, 0.9565, 0.9311, 0.9565, 0.9311, 0.9565, 0.9311, 0.9565, 0.9311, 0.9565, 0.9311, 0.9565, 0.9311, 0.9565, 0.9311, 0.9565, 0.9311, 0.9565, 0.9311, 0.9565, 0.9311, 0.9565, 0.9311, 0.9565, 0.9311, 0.9565, 0.9311, 0.9565, 0.9311, 0.9565, 0.9311, 0.9565, 0.9311, 0.9565, 0.9311, 0.9565, 0.9311, 0.9565, 0.9311, 0.9565, 0.9311, 0.9565, 0.9311, 0.9565, 0.9311, 0.9565, 0.9311, 0.9565, 0.9311, 0.9565, 0.9311, 0.9565, 0.9311, 0.9565, 0.9311, 0.9565, 0.9311, 0.9565, 0.9311, 0.9565, 0.9311, 0.9565, 0.9311, 0.9565, 0.9311, 0.9565, 0.9311, 0.9565, 0.9311, 0.9565, 0.9311, 0.9565, 0.9311, 0.9565, 0.9311, 0.9565, 0.9311, 0.9565, 0.9311, 0.9565, 0.9311, 0.9565, 0.9311, 0.9565, 0.9311, 0.9565, 0.9311, 0.9565, 0.9311, 0.9565, 0.9311, 0.9565, 0.9311, 0.9565, 0.9311, 0.9565, 0.9311, 0.9565, 0.9311, 0.9565, 0.9311, 0.9565, 0.9311, 0.9565, 0.9311, 0.9565, 0.9311, 0.9565, 0.9311, 0.9565, 0.9311, 0.9565, 0.9311, 0.9565, 0.9311, 0.9565, 0.9311, 0.9565, 0.9311, 0.9565, 0.9311, 0.9565, 0.9311, 0.9565, 0.9311, 0.9565, 0.9311, 0.9565, 0.9311, 0.9565, 0.9311, 0.9565, 0.9311, 0.9565, 0.9311, 0.9565, 0.9311, 0.9565, 0.9311, 0.9565, 0.9311, 0.9565, 0.9311, 0.9565, 0.9311, 0.9565, 0.9311, 0.9565, 0.9311, 0.9565, 0.9311, 0.9565, 0.9311, 0.9565, 0.9311, 0.9565, 0.9311, 0.9565, 0.9311, 0.9565, 0.9311, 0.9565, 0.9311, 0.9565, 0.9311, 0.9565, 0.9311, 0.9565, 0.9311, 0.9565, 0.9311, 0.9565, 0.9311, 0.9565, 0.9311, 0.9565, 0.9311, 0.9565, 0.9311, 0.9565, 0.9311, 0.9565, 0.9311, 0.9565, 0.9311, 0.9565, 0.9311, 0.9565, 0.9311, 0.9565, 0.9311, 0.9565, 0.9311, 0.9565, 0.9311, 0.9565, 0.9311, 0.9565, 0.9311, 0.9565, 0.9311, 0.9565, 0.9311, 0.9565, 0.9311, 0.9565, 0.9311, 0.9565, 0.9311, 0.9565, 0.9311, 0.9565, 0.9311, 0.9565, 0.9311, 0.9565, 0.9311, 0.9565, 0.9311, 0.9565, 0.9311, 0.9565, 0.9311, 0.9565, 0.9311, 0.9565, 0.9311, 0.9565, 0.9311, 0.9565, 0.9311, 0.9565, 0.9311, 0.9565, 0.9311, 0.9565, 0.9311, 0.9565, 0.9311, 0.9565, 0.9311, 0.9565, 0.9311, 0.9565, 0.9311, 0.9565, 0.9311, 0.9565, 0.9311, 0.9565, 0.9311, 0.9565, 0.9311, 0.9565, 0.9311, 0.9565, 0.9311, 0.9565, 0.9311, 0.9565, 0.9311, 0.9565, 0.9311, 0.9565, 0.9311, 0.9565, 0.9311, 0.9565, 0.9311, 0.9565, 0.9311, 0.9565, 0.9311, 0.9565, 0.9311, 0.9565, 0.9311, 0.9565, 0.9311, 0.9565, 0.9311, 0.9565, 0.9311, 0.9565, 0.9311, 0.9565, 0.9311, 0.9565, 0.9311, 0.9565, 0.9311, 0.9565, 0.9311, 0.9565, 0.9311, 0.9565, 0.9311, 0.9565, 0.9311, 0.9565, 0.9311, 0.9565, 0.9311, 0.9565, 0.9311, 0.9565, 0.9311, 0.9565, 0.9311, 0.9565, 0.9311, 0.9565, 0.9311, 0.9565, 0.9311, 0.9565, 0.9311, 0.9565, 0.9311, 0.9565, 0.9311, 0.9565, 0.9311, 0.9565, 0.9311, 0.9565, 0.9311, 0.9565, 0.9311, 0.9565, 0.9311, 0.9565, 0.9311, 0.9565, 0.9311, 0.9565, 0.9311, 0.9565, 0.9311, 0.9565, 0.9311, 0.9565, 0.9311, 0.9565, 0.9311, 0.9565, 0.9311, 0.9565, 0.9311, 0.9565, 0.9311, 0.9565, 0.9311, 0.9565, 0.9311, 0.9565, 0.9311, 0.9565, 0.9311, 0.9565, 0.9311, 0.9565, 0.9311, 0.9565, 0.9311, 0.9565, 0.9311, 0.9565, 0.9311, 0.9565, 0.9311, 0.9565, 0.9311, 0.9565, 0.9311, 0.9565, 0.9311, 0.9565, 0.9311, 0.9565, 0.9311, 0.9565, 0.9311, 0.9565, 0.9311, 0.9565, 0.9311, 0.9565, 0.9311, 0.9565, 0.9311, 0.9565, 0.9311, 0.9565, 0.9311, 0.9565, 0.9311, 0.9565, 0.9311, 0.9565, 0.9311, 0.9565, 0.9311, 0.9565, 0.9311, 0.9565, 0.9311, 0.9565, 0.9311, 0.9565, 0.9311, 0.9565, 0.9311, 0.9565, 0.9311, 0.9565, 0.9311, 0.9565, 0.9311, 0.9565, 0.9311, 0.9565, 0.9311, 0.9565, 0.9311, 0.9565, 0.9311, 0.9565, 0.9311, 0.9565, 0.9311, 0.9565, 0.9311, 0.9565, 0.9311, 0.9565, 0.9311, 0.9565, 0.9311, 0.9565, 0.9311, 0.9565, 0.9311, 0.9565, 0.9311, 0.9565, 0.9311, 0.9565, 0.9311, 0.9565, 0.9311, 0.9565, 0.9311, 0.9565, 0.9311, 0.9565, 0.9311, 0.9565, 0.9311, 0.9565, 0.9311, 0.9565, 0.9311, 0.9565, 0.9311, 0.9565, 0.9311, 0.9565, 0.9311, 0.9565, 0.9311, 0.9565, 0.9311, 0.9565, 0.9311, 0.9565, 0.9311, 0.9565, 0.9311, 0.9565, 0.9311, 0.9565, 0.9311, 0.9565, 0.9311, 0.9565, 0.9311, 0.9565, 0.9311, 0.9565, 0.9311, 0.9565, 0.9311, 0.9565, 0.9311, 0.9565, 0.9311, 0.9565, 0.9311, 0.9565, 0.9311, 0.9565, 0.9311, 0.9565, 0.9311, 0.9565, 0.9311, 0.9565, 0.9311, 0.9565, 0.9311, 0.9565, 0.9311, 0.9565, 0.9311, 0.9565, 0.9311, 0.9565, 0.9311, 0.9565, 0.9311, 0.9565, 0.9311, 0.9565, 0.9311, 0.9565, 0.9311, 0.9565, 0.9311, 0.9565, 0.9311, 0.9565, 0.9311, 0.9565, 0.9311, 0.9565, 0.9311, 0.9565, 0.9311, 0.9565, 0.9311, 0.9565, 0.9311, 0.9565, 0.9311, 0.9565, 0.9311, 0.9565, 0.9311, 0.9565, 0.9311, 0.9565, 0.9311, 0.9565, 0.9311, 0.9565, 0.9311, 0.9565, 0.9311, 0.9565, 0.9311, 0.9565, 0.9311, 0.9565, 0.9311, 0.9565, 0.9311, 0.9565, 0.9311, 0.9565, 0.9311, 0.9565, 0.9311, 0.9565, 0.9311, 0.9565, 0.9311, 0.9565, 0.9311, 0.9565, 0.9311, 0.9565, 0.9311, 0.9565, 0.9311, 0.9565, 0.9311, 0.9565, 0.9311, 0.9565, 0.9311, 0.9565, 0.9311, 0.9565, 0.9311, 0.9565, 0.9311, 0.9565, 0.9311, 0.9565, 0.9311, 0.9565, 0.9311, 0.9565, 0.9311, 0.9565, 0.9311, 0.9565, 0.9311, 0.9565, 0.9311, 0.9565, 0.9311, 0.9565, 0.9311, 0.9565, 0.9311, 0.9565, 0.9311, 0.9565, 0.9311, 0.9565, 0.9311, 0.9565, 0.9311, 0.9565, 0.9311, 0.9565, 0.9311, 0.9565, 0.9311, 0.9565, 0.9311, 0.9565, 0.9311, 0.9565, 0.9311, 0.9565, 0.9311, 0.9565, 0.9311, 0.9565, 0.9311, 0.9565, 0.9311, 0.9565, 0.9311, 0.9565, 0.9311, 0.9565, 0.9311, 0.9565, 0.9311, 0.9565, 0.9311, 0.9565, 0.9311, 0.9565, 0.9311, 0.9565, 0.9311, 0.9565, 0.9311, 0.9565, 0.9311, 0.9565, 0.9311, 0.9565, 0.9311, 0.9565, 0.9311, 0.9565, 0.9311, 0.9565, 0.9311, 0.9565, 0.9311, 0.9565, 0.9311, 0.9565, 0.9311, 0.9565, 0.9311, 0.9565, 0.9311, 0.9565, 0.9311, 0.9565, 0.9311, 0.9565, 0.9311, 0.9565, 0.9311, 0.9565, 0.9311, 0.9565, 0.9311, 0.9565, 0.9311, 0.9565, 0.9311, 0.9565, 0.9311, 0.9565, 0.9311, 0.9565, 0.9311, 0.9565, 0.9311, 0.9565, 0.9311, 0.9565, 0.9311, 0.9565, 0.9311, 0.9565, 0.9311, 0.9565, 0.9311, 0.9565, 0.9311, 0.9565, 0.9311, 0.9565, 0.9311, 0.9565, 0.9311, 0.9565, 0.9311, 0.9565, 0.9311, 0.9565, 0.9311, 0.9565, 0.9311, 0.9565, 0.9311, 0.9565, 0.9311, 0.9565, 0.9311, 0.9565, 0.9311, 0.9565, 0.9311, 0.9565, 0.9311, 0.9565, 0.9311, 0.9565, 0.9311, 0.9565, 0.9311, 0.9565, 0.9311, 0.9565, 0.9311, 0.9565, 0.9311, 0.9565, 0.9311, 0.9565, 0.9311, 0.9565, 0.9311, 0.9565, 0.9311, 0.9565, 0.9311, 0.9565, 0.9311, 0.9565, 0.9311, 0.9565, 0.9311, 0.9565, 0.9311, 0.9565, 0.9311, 0.9565, 0.9311, 0.9565, 0.9311, 0.9565, 0.9311, 0.9565, 0.9311, 0.9565, 0.9311, 0.9565, 0.9311, 0.9565, 0.9311, 0.9565, 0.9311, 0.9565, 0.9311, 0.9565, 0.9311, 0.9565, 0.9311, 0.9565, 0.9311, 0.9565, 0.9311, 0.9565, 0.9311, 0.9565, 0.9311, 0.9565, 0.9311, 0.9565, 0.9311, 0.9565, 0.9311, 0.9565, 0.9311, 0.9565, 0.9311, 0.9565, 0.9311, 0.9565, 0.9311, 0.9565, 0.9311, 0.9565, 0.9311, 0.9565, 0.9311, 0.9565, 0.9311, 0.9565, 0.9311, 0.9565, 0.9311, 0.9565, 0.9311, 0.9565, 0.9311, 0.9565, 0.9311, 0.9565, 0.9311, 0.9565, 0.9311, 0.9565, 0.9311, 0.9565, 0.9311, 0.9565, 0.9311, 0.9565, 0.9311, 0.9565, 0.9311, 0.9565, 0.9311, 0.9565, 0.9311, 0.9565, 0.9311, 0.9565, 0.9311, 0.9565, 0.9311, 0.9565, 0.9311, 0.9565, 0.9311, 0.9565, 0.9311, 0.9565, 0.9311, 0.9565, 0.9311, 0.9565, 0.9311, 0.9565, 0.9311, 0.9565, 0.9311, 0.9565, 0.9311, 0.9565, 0.9311, 0.9565, 0.9311, 0.9565, 0.9311, 0.9565, 0.9311, 0.9565, 0.9311, 0.9565, 0.9311, 0.9565, 0.9311, 0.9565, 0.9311, 0.9565, 0.9311, 0.9565, 0.9311, 0.9565, 0.9311, 0.9565, 0.9311, 0.9565, 0.9311, 0.9565, 0.9311, 0.9565, 0.9311, 0.9565, 0.9311, 0.9565, 0.9311, 0.9565, 0.9311, 0.9565, 0.9311, 0.9565, 0.9311, 0.9565, 0.9311, 0.9565, 0.9311, 0.9565, 0.9311, 0.9565, 0.9311, 0.9565, 0.9311, 0.9565, 0.9311, 0.9565, 0.9311, 0.9565, 0.9311, 0.9565, 0.9311, 0.9565, 0.9311, 0.9565, 0.9311, 0.9565, 0.9311, 0.9565, 0.9311, 0.9565, 0.9311, 0.9565, 0.9311, 0.9565, 0.9311, 0.9565, 0.9311, 0.9565, 0.9311, 0.9565, 0.9311, 0.9565, 0.9311, 0.9565, 0.9311, 0.9565, 0.9311, 0.9565, 0.9311, 0.9565, 0.9311, 0.9565, 0.9311, 0.9565, 0.9311, 0.9565, 0.9311, 0.9565, 0.9311, 0.9565, 0.9311, 0.9565, 0.9311, 0.9565, 0.9311, 0.9565, 0.9311, 0.9565, 0.9311, 0.9565, 0.9311, 0.9565, 0.9311, 0.9565, 0.9311, 0.9565, 0.9311, 0.9565, 0.9311, 0.9565, 0.9311, 0.9565, 0.9311, 0.9565, 0.9311, 0.9565, 0.9311, 0.9565, 0.9311, 0.9565, 0.9311, 0.9565, 0.9311, 0.9565, 0.9311, 0.9565, 0.9311, 0.9565, 0.9311, 0.9565, 0.9311, 0.9565, 0.9311, 0.9565, 0.9311, 0.9565, 0.9311, 0.9565, 0.9311, 0.9565, 0.9311, 0.9565, 0.9311, 0.9565, 0.9311, 0.9565, 0.9311, 0.9565, 0.9311, 0.9565, 0.9311, 0.9565, 0.9311, 0.9565, 0.9311, 0.9565, 0.9311, 0.9565, 0.9311, 0.9565, 0.9311, 0.9565, 0.9311, 0.9565, 0.9311, 0.9565, 0.9311, 0.9565, 0.9311, 0.9565, 0.9311, 0.9565, 0.9311, 0.9565, 0.9311, 0.9565, 0.9311])
me_cube_002.materials.append(mat_material)
me_cube_002.materials.append(mat_material_001)
me_cube_002.update()
me_cube_003 = bpy.data.meshes.new('Cube.003')
me_cube_003.from_pydata([(0.0, 0.09209, -0.02914), (0.0, 0.09209, 0.02914), (0.0, -0.09209, -0.02914), (0.0, -0.09209, 0.02914), (0.04656, -0.09209, 0.02233), (0.04312, -0.09209, 0.02914), (0.04312, 0.09209, 0.02914), (0.04656, 0.09209, 0.02233), (0.01934, -0.09209, -0.02914), (0.04656, -0.09209, -0.00192), (0.03859, -0.09209, -0.02117), (0.04656, 0.09209, -0.00192), (0.01934, 0.09209, -0.02914), (0.03859, 0.09209, -0.02117), (0.0, 0.0717, 0.02914), (0.0, 0.07898, 0.02914), (0.0, 0.05496, 0.02914), (0.0, 0.06224, 0.02914), (0.0, 0.03822, 0.02914), (0.0, 0.0455, 0.02914), (0.0, 0.02148, 0.02914), (0.0, 0.02875, 0.02914), (0.0, 0.004732, 0.02914), (0.0, 0.01201, 0.02914), (0.0, -0.01201, 0.02914), (0.0, -0.004732, 0.02914), (0.0, -0.02875, 0.02914), (0.0, -0.02148, 0.02914), (0.0, -0.0455, 0.02914), (0.0, -0.03822, 0.02914), (0.0, -0.06224, 0.02914), (0.0, -0.05496, 0.02914), (0.0, -0.07898, 0.02914), (0.0, -0.0717, 0.02914), (0.0, 0.07898, -0.02914), (0.0, 0.0717, -0.02914), (0.0, 0.06224, -0.02914), (0.0, 0.05496, -0.02914), (0.0, 0.0455, -0.02914), (0.0, 0.03822, -0.02914), (0.0, 0.02875, -0.02914), (0.0, 0.02148, -0.02914), (0.0, 0.01201, -0.02914), (1.146e-16, 0.004732, -0.02914), (0.0, -0.004732, -0.02914), (1.146e-16, -0.01201, -0.02914), (0.0, -0.02148, -0.02914), (-1.146e-16, -0.02875, -0.02914), (0.0, -0.03822, -0.02914), (-1.146e-16, -0.0455, -0.02914), (0.0, -0.05496, -0.02914), (-1.146e-16, -0.06224, -0.02914), (0.0, -0.0717, -0.02914), (0.0, -0.07898, -0.02914), (0.04142, 0.0717, 0.02637), (0.04312, 0.07898, 0.02914), (0.04142, 0.05496, 0.02637), (0.04312, 0.06224, 0.02914), (0.04142, 0.03822, 0.02637), (0.04312, 0.0455, 0.02914), (0.04142, 0.02148, 0.02637), (0.04312, 0.02875, 0.02914), (0.04142, 0.004732, 0.02637), (0.04312, 0.01201, 0.02914), (0.04142, -0.01201, 0.02637), (0.04312, -0.004732, 0.02914), (0.04142, -0.02875, 0.02637), (0.04312, -0.02148, 0.02914), (0.04142, -0.0455, 0.02637), (0.04312, -0.03822, 0.02914), (0.04142, -0.06224, 0.02637), (0.04312, -0.05496, 0.02914), (0.04142, -0.07898, 0.02637), (0.04312, -0.0717, 0.02914), (0.04656, -0.0717, 0.02233), (0.04656, -0.07898, 0.02233), (0.04656, -0.05496, 0.02233), (0.04656, -0.06224, 0.02233), (0.04656, -0.03822, 0.02233), (0.04656, -0.0455, 0.02233), (0.04656, -0.02148, 0.02233), (0.04656, -0.02875, 0.02233), (0.04656, -0.004732, 0.02233), (0.04656, -0.01201, 0.02233), (0.04656, 0.01201, 0.02233), (0.04656, 0.004732, 0.02233), (0.04656, 0.02875, 0.02233), (0.04656, 0.02148, 0.02233), (0.04656, 0.0455, 0.02233), (0.04656, 0.03822, 0.02233), (0.04656, 0.06224, 0.02233), (0.04656, 0.05496, 0.02233), (0.04656, 0.07898, 0.02233), (0.04656, 0.0717, 0.02233), (0.01934, -0.07898, -0.02914), (0.01934, -0.0717, -0.02914), (0.01934, -0.06224, -0.02914), (0.01934, -0.05496, -0.02914), (0.01934, -0.0455, -0.02914), (0.01934, -0.03822, -0.02914), (0.01934, -0.02875, -0.02914), (0.01934, -0.02148, -0.02914), (0.01934, -0.01201, -0.02914), (0.01934, -0.004732, -0.02914), (0.01934, 0.004732, -0.02914), (0.01934, 0.01201, -0.02914), (0.01934, 0.02148, -0.02914), (0.01934, 0.02875, -0.02914), (0.01934, 0.03822, -0.02914), (0.01934, 0.0455, -0.02914), (0.01934, 0.05496, -0.02914), (0.01934, 0.06224, -0.02914), (0.01934, 0.0717, -0.02914), (0.01934, 0.07898, -0.02914), (0.03859, 0.0717, -0.02117), (0.03859, 0.07898, -0.02117), (0.03859, 0.05496, -0.02117), (0.03859, 0.06224, -0.02117), (0.03859, 0.03822, -0.02117), (0.03859, 0.0455, -0.02117), (0.03859, 0.02148, -0.02117), (0.03859, 0.02875, -0.02117), (0.03859, 0.004732, -0.02117), (0.03859, 0.01201, -0.02117), (0.03859, -0.01201, -0.02117), (0.03859, -0.004732, -0.02117), (0.03859, -0.02875, -0.02117), (0.03859, -0.02148, -0.02117), (0.03859, -0.0455, -0.02117), (0.03859, -0.03822, -0.02117), (0.03859, -0.06224, -0.02117), (0.03859, -0.05496, -0.02117), (0.03859, -0.07898, -0.02117), (0.03859, -0.0717, -0.02117), (0.04379, 0.0717, -0.001368), (0.04656, 0.07898, -0.00192), (0.04379, 0.05496, -0.001368), (0.04656, 0.06224, -0.00192), (0.04379, 0.03822, -0.001368), (0.04656, 0.0455, -0.00192), (0.04379, 0.02148, -0.001368), (0.04656, 0.02875, -0.00192), (0.04379, 0.004732, -0.001368), (0.04656, 0.01201, -0.00192), (0.04379, -0.01201, -0.001368), (0.04656, -0.004732, -0.00192), (0.04379, -0.02875, -0.001368), (0.04656, -0.02148, -0.00192), (0.04379, -0.0455, -0.001368), (0.04656, -0.03822, -0.00192), (0.04379, -0.06224, -0.001368), (0.04656, -0.05496, -0.00192), (0.04379, -0.07898, -0.001368), (0.04656, -0.0717, -0.00192), (0.04379, 0.0717, 0.02167), (0.04656, 0.0717, -0.00192), (0.04379, 0.07898, -0.001368), (0.04379, 0.07898, 0.02167), (0.04379, 0.05496, 0.02167), (0.04656, 0.05496, -0.00192), (0.04379, 0.06224, -0.001368), (0.04379, 0.06224, 0.02167), (0.04379, 0.03822, 0.02167), (0.04656, 0.03822, -0.00192), (0.04379, 0.0455, -0.001368), (0.04379, 0.0455, 0.02167), (0.04379, 0.02148, 0.02167), (0.04656, 0.02148, -0.00192), (0.04379, 0.02875, -0.001368), (0.04379, 0.02875, 0.02167), (0.04379, 0.004732, 0.02167), (0.04656, 0.004732, -0.00192), (0.04379, 0.01201, -0.001368), (0.04379, 0.01201, 0.02167), (0.04379, -0.01201, 0.02167), (0.04656, -0.01201, -0.00192), (0.04379, -0.004732, -0.001368), (0.04379, -0.004732, 0.02167), (0.04379, -0.02875, 0.02167), (0.04656, -0.02875, -0.00192), (0.04379, -0.02148, -0.001368), (0.04379, -0.02148, 0.02167), (0.04379, -0.0455, 0.02167), (0.04656, -0.0455, -0.00192), (0.04379, -0.03822, -0.001368), (0.04379, -0.03822, 0.02167), (0.04379, -0.06224, 0.02167), (0.04656, -0.06224, -0.00192), (0.04379, -0.05496, -0.001368), (0.04379, -0.05496, 0.02167), (0.04379, -0.07898, 0.02167), (0.04656, -0.07898, -0.00192), (0.04379, -0.0717, -0.001368), (0.04379, -0.0717, 0.02167), (0.03647, -0.0717, -0.01905), (0.03647, -0.07898, -0.01905), (0.03647, -0.05496, -0.01905), (0.03647, -0.06224, -0.01905), (0.03647, -0.03822, -0.01905), (0.03647, -0.0455, -0.01905), (0.03647, -0.02148, -0.01905), (0.03647, -0.02875, -0.01905), (0.03647, -0.004732, -0.01905), (0.03647, -0.01201, -0.01905), (0.03647, 0.01201, -0.01905), (0.03647, 0.004732, -0.01905), (0.03647, 0.02875, -0.01905), (0.03647, 0.02148, -0.01905), (0.03647, 0.0455, -0.01905), (0.03647, 0.03822, -0.01905), (0.03647, 0.06224, -0.01905), (0.03647, 0.05496, -0.01905), (0.03647, 0.07898, -0.01905), (0.03647, 0.0717, -0.01905), (0.01879, -0.0717, -0.02637), (0.01879, -0.07898, -0.02637), (0.01879, -0.05496, -0.02637), (0.01879, -0.06224, -0.02637), (0.01879, -0.03822, -0.02637), (0.01879, -0.0455, -0.02637), (0.01879, -0.02148, -0.02637), (0.01879, -0.02875, -0.02637), (0.01879, -0.004732, -0.02637), (0.01879, -0.01201, -0.02637), (0.01879, 0.01201, -0.02637), (0.01879, 0.004732, -0.02637), (0.01879, 0.02875, -0.02637), (0.01879, 0.02148, -0.02637), (0.01879, 0.0455, -0.02637), (0.01879, 0.03822, -0.02637), (0.01879, 0.06224, -0.02637), (0.01879, 0.05496, -0.02637), (0.01879, 0.07898, -0.02637), (0.01879, 0.0717, -0.02637), (0.0, 0.07898, 0.02637), (0.0, 0.0717, 0.02637), (0.04312, 0.0717, 0.02914), (0.04142, 0.07898, 0.02637), (0.0, 0.06224, 0.02637), (0.0, 0.05496, 0.02637), (0.04312, 0.05496, 0.02914), (0.04142, 0.06224, 0.02637), (0.0, 0.0455, 0.02637), (0.0, 0.03822, 0.02637), (0.04312, 0.03822, 0.02914), (0.04142, 0.0455, 0.02637), (0.0, 0.02875, 0.02637), (0.0, 0.02148, 0.02637), (0.04312, 0.02148, 0.02914), (0.04142, 0.02875, 0.02637), (0.0, 0.01201, 0.02637), (0.0, 0.004732, 0.02637), (0.04312, 0.004732, 0.02914), (0.04142, 0.01201, 0.02637), (0.0, -0.004732, 0.02637), (0.0, -0.01201, 0.02637), (0.04312, -0.01201, 0.02914), (0.04142, -0.004732, 0.02637), (0.0, -0.02148, 0.02637), (0.0, -0.02875, 0.02637), (0.04312, -0.02875, 0.02914), (0.04142, -0.02148, 0.02637), (0.0, -0.03822, 0.02637), (0.0, -0.0455, 0.02637), (0.04312, -0.0455, 0.02914), (0.04142, -0.03822, 0.02637), (0.0, -0.05496, 0.02637), (0.0, -0.06224, 0.02637), (0.04312, -0.06224, 0.02914), (0.04142, -0.05496, 0.02637), (0.0, -0.0717, 0.02637), (0.0, -0.07898, 0.02637), (0.04312, -0.07898, 0.02914), (0.04142, -0.0717, 0.02637), (0.0, 0.07898, -0.02637), (0.0, 0.0717, -0.02637), (0.0, 0.06224, -0.02637), (0.0, 0.05496, -0.02637), (0.0, 0.0455, -0.02637), (0.0, 0.03822, -0.02637), (0.0, 0.02875, -0.02637), (0.0, 0.02148, -0.02637), (0.0, 0.01201, -0.02637), (1.146e-16, 0.004732, -0.02637), (0.0, -0.004732, -0.02637), (1.146e-16, -0.01201, -0.02637), (0.0, -0.02148, -0.02637), (-1.146e-16, -0.02875, -0.02637), (0.0, -0.03822, -0.02637), (-1.146e-16, -0.0455, -0.02637), (0.0, -0.05496, -0.02637), (-1.146e-16, -0.06224, -0.02637), (0.0, -0.0717, -0.02637), (0.0, -0.07898, -0.02637)], [], [(0, 1, 6, 7, 11, 13, 12), (8, 10, 9, 4, 5, 3, 2), (6, 55, 92, 7), (191, 75, 4, 9), (0, 12, 113, 34), (115, 13, 11, 135), (117, 114, 155, 137), (187, 77, 74, 153), (8, 94, 132, 10), (11, 7, 92, 135), (155, 93, 90, 137), (159, 91, 88, 139), (163, 89, 86, 141), (167, 87, 84, 143), (171, 85, 82, 145), (175, 83, 80, 147), (179, 81, 78, 149), (183, 79, 76, 151), (10, 132, 191, 9), (133, 130, 187, 153), (131, 128, 183, 151), (129, 126, 179, 149), (127, 124, 175, 147), (125, 122, 171, 145), (123, 120, 167, 143), (121, 118, 163, 141), (119, 116, 159, 139), (95, 96, 130, 133), (97, 98, 128, 131), (99, 100, 126, 129), (101, 102, 124, 127), (103, 104, 122, 125), (105, 106, 120, 123), (107, 108, 118, 121), (109, 110, 116, 119), (111, 112, 114, 117), (113, 12, 13, 115), (236, 14, 17, 57), (240, 16, 19, 59), (244, 18, 21, 61), (248, 20, 23, 63), (252, 22, 25, 65), (256, 24, 27, 67), (260, 26, 29, 69), (264, 28, 31, 71), (268, 30, 33, 73), (272, 32, 3, 5), (236, 57, 90, 93), (240, 59, 88, 91), (244, 61, 86, 89), (248, 63, 84, 87), (252, 65, 82, 85), (256, 67, 80, 83), (260, 69, 78, 81), (264, 71, 76, 79), (268, 73, 74, 77), (272, 5, 4, 75), (35, 112, 111, 36), (37, 110, 109, 38), (39, 108, 107, 40), (41, 106, 105, 42), (43, 104, 103, 44), (45, 102, 101, 46), (47, 100, 99, 48), (49, 98, 97, 50), (51, 96, 95, 52), (53, 94, 8, 2), (154, 134, 156, 157), (158, 136, 160, 161), (162, 138, 164, 165), (166, 140, 168, 169), (170, 142, 172, 173), (174, 144, 176, 177), (178, 146, 180, 181), (182, 148, 184, 185), (186, 150, 188, 189), (190, 152, 192, 193), (194, 192, 152, 195), (196, 188, 150, 197), (198, 184, 148, 199), (200, 180, 146, 201), (202, 176, 144, 203), (204, 172, 142, 205), (206, 168, 140, 207), (208, 164, 138, 209), (210, 160, 136, 211), (212, 156, 134, 213), (214, 194, 195, 215), (216, 196, 197, 217), (218, 198, 199, 219), (220, 200, 201, 221), (222, 202, 203, 223), (224, 204, 205, 225), (226, 206, 207, 227), (228, 208, 209, 229), (230, 210, 211, 231), (232, 212, 213, 233), (235, 54, 237, 234), (239, 56, 241, 238), (243, 58, 245, 242), (247, 60, 249, 246), (251, 62, 253, 250), (255, 64, 257, 254), (259, 66, 261, 258), (263, 68, 265, 262), (267, 70, 269, 266), (271, 72, 273, 270), (54, 154, 157, 237), (56, 158, 161, 241), (58, 162, 165, 245), (60, 166, 169, 249), (62, 170, 173, 253), (64, 174, 177, 257), (66, 178, 181, 261), (68, 182, 185, 265), (70, 186, 189, 269), (72, 190, 193, 273), (233, 275, 274, 232), (231, 277, 276, 230), (229, 279, 278, 228), (227, 281, 280, 226), (225, 283, 282, 224), (223, 285, 284, 222), (221, 287, 286, 220), (219, 289, 288, 218), (217, 291, 290, 216), (215, 293, 292, 214), (6, 1, 15, 55), (134, 154, 93, 155), (157, 156, 135, 92), (136, 158, 91, 159), (161, 160, 137, 90), (138, 162, 89, 163), (165, 164, 139, 88), (140, 166, 87, 167), (169, 168, 141, 86), (142, 170, 85, 171), (173, 172, 143, 84), (144, 174, 83, 175), (177, 176, 145, 82), (146, 178, 81, 179), (181, 180, 147, 80), (148, 182, 79, 183), (185, 184, 149, 78), (150, 186, 77, 187), (189, 188, 151, 76), (152, 190, 75, 191), (193, 192, 153, 74), (192, 194, 133, 153), (195, 152, 191, 132), (188, 196, 131, 151), (197, 150, 187, 130), (184, 198, 129, 149), (199, 148, 183, 128), (180, 200, 127, 147), (201, 146, 179, 126), (176, 202, 125, 145), (203, 144, 175, 124), (172, 204, 123, 143), (205, 142, 171, 122), (168, 206, 121, 141), (207, 140, 167, 120), (164, 208, 119, 139), (209, 138, 163, 118), (160, 210, 117, 137), (211, 136, 159, 116), (156, 212, 115, 135), (213, 134, 155, 114), (194, 214, 95, 133), (215, 195, 132, 94), (196, 216, 97, 131), (217, 197, 130, 96), (198, 218, 99, 129), (219, 199, 128, 98), (200, 220, 101, 127), (221, 201, 126, 100), (202, 222, 103, 125), (223, 203, 124, 102), (204, 224, 105, 123), (225, 205, 122, 104), (206, 226, 107, 121), (227, 207, 120, 106), (208, 228, 109, 119), (229, 209, 118, 108), (210, 230, 111, 117), (231, 211, 116, 110), (212, 232, 113, 115), (233, 213, 114, 112), (54, 235, 14, 236), (234, 237, 55, 15), (56, 239, 16, 240), (238, 241, 57, 17), (58, 243, 18, 244), (242, 245, 59, 19), (60, 247, 20, 248), (246, 249, 61, 21), (62, 251, 22, 252), (250, 253, 63, 23), (64, 255, 24, 256), (254, 257, 65, 25), (66, 259, 26, 260), (258, 261, 67, 27), (68, 263, 28, 264), (262, 265, 69, 29), (70, 267, 30, 268), (266, 269, 71, 31), (72, 271, 32, 272), (270, 273, 73, 33), (154, 54, 236, 93), (237, 157, 92, 55), (158, 56, 240, 91), (241, 161, 90, 57), (162, 58, 244, 89), (245, 165, 88, 59), (166, 60, 248, 87), (249, 169, 86, 61), (170, 62, 252, 85), (253, 173, 84, 63), (174, 64, 256, 83), (257, 177, 82, 65), (178, 66, 260, 81), (261, 181, 80, 67), (182, 68, 264, 79), (265, 185, 78, 69), (186, 70, 268, 77), (269, 189, 76, 71), (190, 72, 272, 75), (273, 193, 74, 73), (275, 233, 112, 35), (232, 274, 34, 113), (277, 231, 110, 37), (230, 276, 36, 111), (279, 229, 108, 39), (228, 278, 38, 109), (281, 227, 106, 41), (226, 280, 40, 107), (283, 225, 104, 43), (224, 282, 42, 105), (285, 223, 102, 45), (222, 284, 44, 103), (287, 221, 100, 47), (220, 286, 46, 101), (289, 219, 98, 49), (218, 288, 48, 99), (291, 217, 96, 51), (216, 290, 50, 97), (293, 215, 94, 53), (214, 292, 52, 95)])
_uv = me_cube_003.uv_layers.new(name='UVMap')
_uv.uv.foreach_set('vector', [0.9565, 0.9311, 0.9565, 0.9311, 0.9565, 0.9311, 0.9565, 0.9311, 0.9565, 0.9311, 0.9565, 0.9311, 0.9565, 0.9311, 0.9565, 0.9311, 0.9565, 0.9311, 0.9565, 0.9311, 0.9565, 0.9311, 0.9565, 0.9311, 0.9565, 0.9311, 0.9565, 0.9311, 0.9565, 0.9311, 0.9565, 0.9311, 0.9565, 0.9311, 0.9565, 0.9311, 0.9565, 0.9311, 0.9565, 0.9311, 0.9565, 0.9311, 0.9565, 0.9311, 0.9565, 0.9311, 0.9565, 0.9311, 0.9565, 0.9311, 0.9565, 0.9311, 0.9565, 0.9311, 0.9565, 0.9311, 0.9565, 0.9311, 0.9565, 0.9311, 0.9565, 0.9311, 0.9565, 0.9311, 0.9565, 0.9311, 0.9565, 0.9311, 0.9565, 0.9311, 0.9565, 0.9311, 0.9565, 0.9311, 0.9565, 0.9311, 0.9565, 0.9311, 0.9565, 0.9311, 0.9565, 0.9311, 0.9565, 0.9311, 0.9565, 0.9311, 0.9565, 0.9311, 0.9565, 0.9311, 0.9565, 0.9311, 0.9565, 0.9311, 0.9565, 0.9311, 0.9565, 0.9311, 0.9565, 0.9311, 0.9565, 0.9311, 0.9565, 0.9311, 0.9565, 0.9311, 0.9565, 0.9311, 0.9565, 0.9311, 0.9565, 0.9311, 0.9565, 0.9311, 0.9565, 0.9311, 0.9565, 0.9311, 0.9565, 0.9311, 0.9565, 0.9311, 0.9565, 0.9311, 0.9565, 0.9311, 0.9565, 0.9311, 0.9565, 0.9311, 0.9565, 0.9311, 0.9565, 0.9311, 0.9565, 0.9311, 0.9565, 0.9311, 0.9565, 0.9311, 0.9565, 0.9311, 0.9565, 0.9311, 0.9565, 0.9311, 0.9565, 0.9311, 0.9565, 0.9311, 0.9565, 0.9311, 0.9565, 0.9311, 0.9565, 0.9311, 0.9565, 0.9311, 0.9565, 0.9311, 0.9565, 0.9311, 0.9565, 0.9311, 0.9565, 0.9311, 0.9565, 0.9311, 0.9565, 0.9311, 0.9565, 0.9311, 0.9565, 0.9311, 0.9565, 0.9311, 0.9565, 0.9311, 0.9565, 0.9311, 0.9565, 0.9311, 0.9565, 0.9311, 0.9565, 0.9311, 0.9565, 0.9311, 0.9565, 0.9311, 0.9565, 0.9311, 0.9565, 0.9311, 0.9565, 0.9311, 0.9565, 0.9311, 0.9565, 0.9311, 0.9565, 0.9311, 0.9565, 0.9311, 0.9565, 0.9311, 0.9565, 0.9311, 0.9565, 0.9311, 0.9565, 0.9311, 0.9565, 0.9311, 0.9565, 0.9311, 0.9565, 0.9311, 0.9565, 0.9311, 0.9565, 0.9311, 0.9565, 0.9311, 0.9565, 0.9311, 0.9565, 0.9311, 0.9565, 0.9311, 0.9565, 0.9311, 0.9565, 0.9311, 0.9565, 0.9311, 0.9565, 0.9311, 0.9565, 0.9311, 0.9565, 0.9311, 0.9565, 0.9311, 0.9565, 0.9311, 0.9565, 0.9311, 0.9565, 0.9311, 0.9565, 0.9311, 0.9565, 0.9311, 0.9565, 0.9311, 0.9565, 0.9311, 0.9565, 0.9311, 0.9565, 0.9311, 0.9565, 0.9311, 0.9565, 0.9311, 0.9565, 0.9311, 0.9565, 0.9311, 0.9565, 0.9311, 0.9565, 0.9311, 0.9565, 0.9311, 0.9565, 0.9311, 0.9565, 0.9311, 0.9565, 0.9311, 0.9565, 0.9311, 0.9565, 0.9311, 0.9565, 0.9311, 0.9565, 0.9311, 0.9565, 0.9311, 0.9565, 0.9311, 0.9565, 0.9311, 0.9565, 0.9311, 0.9565, 0.9311, 0.9565, 0.9311, 0.9565, 0.9311, 0.9565, 0.9311, 0.9565, 0.9311, 0.9565, 0.9311, 0.9565, 0.9311, 0.9565, 0.9311, 0.9565, 0.9311, 0.9565, 0.9311, 0.9565, 0.9311, 0.9565, 0.9311, 0.9565, 0.9311, 0.9565, 0.9311, 0.9565, 0.9311, 0.9565, 0.9311, 0.9565, 0.9311, 0.9565, 0.9311, 0.9565, 0.9311, 0.9565, 0.9311, 0.9565, 0.9311, 0.9565, 0.9311, 0.9565, 0.9311, 0.9565, 0.9311, 0.9565, 0.9311, 0.9565, 0.9311, 0.9565, 0.9311, 0.9565, 0.9311, 0.9565, 0.9311, 0.9565, 0.9311, 0.9565, 0.9311, 0.9565, 0.9311, 0.9565, 0.9311, 0.9565, 0.9311, 0.9565, 0.9311, 0.9565, 0.9311, 0.9565, 0.9311, 0.9565, 0.9311, 0.9565, 0.9311, 0.9565, 0.9311, 0.9565, 0.9311, 0.9565, 0.9311, 0.9565, 0.9311, 0.9565, 0.9311, 0.9565, 0.9311, 0.9565, 0.9311, 0.9565, 0.9311, 0.9565, 0.9311, 0.9565, 0.9311, 0.9565, 0.9311, 0.9565, 0.9311, 0.9565, 0.9311, 0.9565, 0.9311, 0.9565, 0.9311, 0.9565, 0.9311, 0.9565, 0.9311, 0.9565, 0.9311, 0.9565, 0.9311, 0.9565, 0.9311, 0.9565, 0.9311, 0.9565, 0.9311, 0.9565, 0.9311, 0.9565, 0.9311, 0.9565, 0.9311, 0.9565, 0.9311, 0.9565, 0.9311, 0.9565, 0.9311, 0.9565, 0.9311, 0.9565, 0.9311, 0.9565, 0.9311, 0.9565, 0.9311, 0.9565, 0.9311, 0.9565, 0.9311, 0.9565, 0.9311, 0.9565, 0.9311, 0.9565, 0.9311, 0.9565, 0.9311, 0.9565, 0.9311, 0.9565, 0.9311, 0.9565, 0.9311, 0.9565, 0.9311, 0.9565, 0.9311, 0.9565, 0.9311, 0.9565, 0.9311, 0.9565, 0.9311, 0.9565, 0.9311, 0.9565, 0.9311, 0.9565, 0.9311, 0.9565, 0.9311, 0.9565, 0.9311, 0.9565, 0.9311, 0.9565, 0.9311, 0.9565, 0.9311, 0.9565, 0.9311, 0.9565, 0.9311, 0.9565, 0.9311, 0.9565, 0.9311, 0.9565, 0.9311, 0.9565, 0.9311, 0.9565, 0.9311, 0.9565, 0.9311, 0.9565, 0.9311, 0.9565, 0.9311, 0.9565, 0.9311, 0.9565, 0.9311, 0.9565, 0.9311, 0.9565, 0.9311, 0.9565, 0.9311, 0.9565, 0.9311, 0.9565, 0.9311, 0.9565, 0.9311, 0.9565, 0.9311, 0.9565, 0.9311, 0.9565, 0.9311, 0.9565, 0.9311, 0.9565, 0.9311, 0.9565, 0.9311, 0.9565, 0.9311, 0.9565, 0.9311, 0.9565, 0.9311, 0.9565, 0.9311, 0.9565, 0.9311, 0.9565, 0.9311, 0.9565, 0.9311, 0.9565, 0.9311, 0.9565, 0.9311, 0.9565, 0.9311, 0.9565, 0.9311, 0.9565, 0.9311, 0.9565, 0.9311, 0.9565, 0.9311, 0.9565, 0.9311, 0.9565, 0.9311, 0.9565, 0.9311, 0.9565, 0.9311, 0.9565, 0.9311, 0.9565, 0.9311, 0.9565, 0.9311, 0.9565, 0.9311, 0.9565, 0.9311, 0.9565, 0.9311, 0.9565, 0.9311, 0.9565, 0.9311, 0.9565, 0.9311, 0.9565, 0.9311, 0.9565, 0.9311, 0.9565, 0.9311, 0.9565, 0.9311, 0.9565, 0.9311, 0.9565, 0.9311, 0.9565, 0.9311, 0.9565, 0.9311, 0.9565, 0.9311, 0.9565, 0.9311, 0.9565, 0.9311, 0.9565, 0.9311, 0.9565, 0.9311, 0.9565, 0.9311, 0.9565, 0.9311, 0.9565, 0.9311, 0.9565, 0.9311, 0.9565, 0.9311, 0.9565, 0.9311, 0.9565, 0.9311, 0.9565, 0.9311, 0.9565, 0.9311, 0.9565, 0.9311, 0.9565, 0.9311, 0.9565, 0.9311, 0.9565, 0.9311, 0.9565, 0.9311, 0.9565, 0.9311, 0.9565, 0.9311, 0.9565, 0.9311, 0.9565, 0.9311, 0.9565, 0.9311, 0.9565, 0.9311, 0.9565, 0.9311, 0.9565, 0.9311, 0.9565, 0.9311, 0.9565, 0.9311, 0.9565, 0.9311, 0.9565, 0.9311, 0.9565, 0.9311, 0.9565, 0.9311, 0.9565, 0.9311, 0.9565, 0.9311, 0.9565, 0.9311, 0.9565, 0.9311, 0.9565, 0.9311, 0.9565, 0.9311, 0.9565, 0.9311, 0.9565, 0.9311, 0.9565, 0.9311, 0.9565, 0.9311, 0.9565, 0.9311, 0.9565, 0.9311, 0.9565, 0.9311, 0.9565, 0.9311, 0.9565, 0.9311, 0.9565, 0.9311, 0.9565, 0.9311, 0.9565, 0.9311, 0.9565, 0.9311, 0.9565, 0.9311, 0.9565, 0.9311, 0.9565, 0.9311, 0.9565, 0.9311, 0.9565, 0.9311, 0.9565, 0.9311, 0.9565, 0.9311, 0.9565, 0.9311, 0.9565, 0.9311, 0.9565, 0.9311, 0.9565, 0.9311, 0.9565, 0.9311, 0.9565, 0.9311, 0.9565, 0.9311, 0.9565, 0.9311, 0.9565, 0.9311, 0.9565, 0.9311, 0.9565, 0.9311, 0.9565, 0.9311, 0.9565, 0.9311, 0.9565, 0.9311, 0.9565, 0.9311, 0.9565, 0.9311, 0.9565, 0.9311, 0.9565, 0.9311, 0.9565, 0.9311, 0.9565, 0.9311, 0.9565, 0.9311, 0.9565, 0.9311, 0.9565, 0.9311, 0.9565, 0.9311, 0.9565, 0.9311, 0.9565, 0.9311, 0.9565, 0.9311, 0.9565, 0.9311, 0.9565, 0.9311, 0.9565, 0.9311, 0.9565, 0.9311, 0.9565, 0.9311, 0.9565, 0.9311, 0.9565, 0.9311, 0.9565, 0.9311, 0.9565, 0.9311, 0.9565, 0.9311, 0.9565, 0.9311, 0.9565, 0.9311, 0.9565, 0.9311, 0.9565, 0.9311, 0.9565, 0.9311, 0.9565, 0.9311, 0.9565, 0.9311, 0.9565, 0.9311, 0.9565, 0.9311, 0.9565, 0.9311, 0.9565, 0.9311, 0.9565, 0.9311, 0.9565, 0.9311, 0.9565, 0.9311, 0.9565, 0.9311, 0.9565, 0.9311, 0.9565, 0.9311, 0.9565, 0.9311, 0.9565, 0.9311, 0.9565, 0.9311, 0.9565, 0.9311, 0.9565, 0.9311, 0.9565, 0.9311, 0.9565, 0.9311, 0.9565, 0.9311, 0.9565, 0.9311, 0.9565, 0.9311, 0.9565, 0.9311, 0.9565, 0.9311, 0.9565, 0.9311, 0.9565, 0.9311, 0.9565, 0.9311, 0.9565, 0.9311, 0.9565, 0.9311, 0.9565, 0.9311, 0.9565, 0.9311, 0.9565, 0.9311, 0.9565, 0.9311, 0.9565, 0.9311, 0.9565, 0.9311, 0.9565, 0.9311, 0.9565, 0.9311, 0.9565, 0.9311, 0.9565, 0.9311, 0.9565, 0.9311, 0.9565, 0.9311, 0.9565, 0.9311, 0.9565, 0.9311, 0.9565, 0.9311, 0.9565, 0.9311, 0.9565, 0.9311, 0.9565, 0.9311, 0.9565, 0.9311, 0.9565, 0.9311, 0.9565, 0.9311, 0.9565, 0.9311, 0.9565, 0.9311, 0.9565, 0.9311, 0.9565, 0.9311, 0.9565, 0.9311, 0.9565, 0.9311, 0.9565, 0.9311, 0.9565, 0.9311, 0.9565, 0.9311, 0.9565, 0.9311, 0.9565, 0.9311, 0.9565, 0.9311, 0.9565, 0.9311, 0.9565, 0.9311, 0.9565, 0.9311, 0.9565, 0.9311, 0.9565, 0.9311, 0.9565, 0.9311, 0.9565, 0.9311, 0.9565, 0.9311, 0.9565, 0.9311, 0.9565, 0.9311, 0.9565, 0.9311, 0.9565, 0.9311, 0.9565, 0.9311, 0.9565, 0.9311, 0.9565, 0.9311, 0.9565, 0.9311, 0.9565, 0.9311, 0.9565, 0.9311, 0.9565, 0.9311, 0.9565, 0.9311, 0.9565, 0.9311, 0.9565, 0.9311, 0.9565, 0.9311, 0.9565, 0.9311, 0.9565, 0.9311, 0.9565, 0.9311, 0.9565, 0.9311, 0.9565, 0.9311, 0.9565, 0.9311, 0.9565, 0.9311, 0.9565, 0.9311, 0.9565, 0.9311, 0.9565, 0.9311, 0.9565, 0.9311, 0.9565, 0.9311, 0.9565, 0.9311, 0.9565, 0.9311, 0.9565, 0.9311, 0.9565, 0.9311, 0.9565, 0.9311, 0.9565, 0.9311, 0.9565, 0.9311, 0.9565, 0.9311, 0.9565, 0.9311, 0.9565, 0.9311, 0.9565, 0.9311, 0.9565, 0.9311, 0.9565, 0.9311, 0.9565, 0.9311, 0.9565, 0.9311, 0.9565, 0.9311, 0.9565, 0.9311, 0.9565, 0.9311, 0.9565, 0.9311, 0.9565, 0.9311, 0.9565, 0.9311, 0.9565, 0.9311, 0.9565, 0.9311, 0.9565, 0.9311, 0.9565, 0.9311, 0.9565, 0.9311, 0.9565, 0.9311, 0.9565, 0.9311, 0.9565, 0.9311, 0.9565, 0.9311, 0.9565, 0.9311, 0.9565, 0.9311, 0.9565, 0.9311, 0.9565, 0.9311, 0.9565, 0.9311, 0.9565, 0.9311, 0.9565, 0.9311, 0.9565, 0.9311, 0.9565, 0.9311, 0.9565, 0.9311, 0.9565, 0.9311, 0.9565, 0.9311, 0.9565, 0.9311, 0.9565, 0.9311, 0.9565, 0.9311, 0.9565, 0.9311, 0.9565, 0.9311, 0.9565, 0.9311, 0.9565, 0.9311, 0.9565, 0.9311, 0.9565, 0.9311, 0.9565, 0.9311, 0.9565, 0.9311, 0.9565, 0.9311, 0.9565, 0.9311, 0.9565, 0.9311, 0.9565, 0.9311, 0.9565, 0.9311, 0.9565, 0.9311, 0.9565, 0.9311, 0.9565, 0.9311, 0.9565, 0.9311, 0.9565, 0.9311, 0.9565, 0.9311, 0.9565, 0.9311, 0.9565, 0.9311, 0.9565, 0.9311, 0.9565, 0.9311, 0.9565, 0.9311, 0.9565, 0.9311, 0.9565, 0.9311, 0.9565, 0.9311, 0.9565, 0.9311, 0.9565, 0.9311, 0.9565, 0.9311, 0.9565, 0.9311, 0.9565, 0.9311, 0.9565, 0.9311, 0.9565, 0.9311, 0.9565, 0.9311, 0.9565, 0.9311, 0.9565, 0.9311, 0.9565, 0.9311, 0.9565, 0.9311, 0.9565, 0.9311, 0.9565, 0.9311, 0.9565, 0.9311, 0.9565, 0.9311, 0.9565, 0.9311, 0.9565, 0.9311, 0.9565, 0.9311, 0.9565, 0.9311, 0.9565, 0.9311, 0.9565, 0.9311, 0.9565, 0.9311, 0.9565, 0.9311, 0.9565, 0.9311, 0.9565, 0.9311, 0.9565, 0.9311, 0.9565, 0.9311, 0.9565, 0.9311, 0.9565, 0.9311, 0.9565, 0.9311, 0.9565, 0.9311, 0.9565, 0.9311, 0.9565, 0.9311, 0.9565, 0.9311, 0.9565, 0.9311, 0.9565, 0.9311, 0.9565, 0.9311, 0.9565, 0.9311, 0.9565, 0.9311, 0.9565, 0.9311, 0.9565, 0.9311, 0.9565, 0.9311, 0.9565, 0.9311, 0.9565, 0.9311, 0.9565, 0.9311, 0.9565, 0.9311, 0.9565, 0.9311, 0.9565, 0.9311, 0.9565, 0.9311, 0.9565, 0.9311, 0.9565, 0.9311, 0.9565, 0.9311, 0.9565, 0.9311, 0.9565, 0.9311, 0.9565, 0.9311, 0.9565, 0.9311, 0.9565, 0.9311, 0.9565, 0.9311, 0.9565, 0.9311, 0.9565, 0.9311, 0.9565, 0.9311, 0.9565, 0.9311, 0.9565, 0.9311, 0.9565, 0.9311, 0.9565, 0.9311, 0.9565, 0.9311, 0.9565, 0.9311, 0.9565, 0.9311, 0.9565, 0.9311, 0.9565, 0.9311, 0.9565, 0.9311, 0.9565, 0.9311, 0.9565, 0.9311, 0.9565, 0.9311, 0.9565, 0.9311, 0.9565, 0.9311, 0.9565, 0.9311, 0.9565, 0.9311, 0.9565, 0.9311, 0.9565, 0.9311, 0.9565, 0.9311, 0.9565, 0.9311, 0.9565, 0.9311, 0.9565, 0.9311, 0.9565, 0.9311, 0.9565, 0.9311, 0.9565, 0.9311, 0.9565, 0.9311, 0.9565, 0.9311, 0.9565, 0.9311, 0.9565, 0.9311, 0.9565, 0.9311, 0.9565, 0.9311, 0.9565, 0.9311, 0.9565, 0.9311, 0.9565, 0.9311, 0.9565, 0.9311, 0.9565, 0.9311, 0.9565, 0.9311, 0.9565, 0.9311, 0.9565, 0.9311, 0.9565, 0.9311, 0.9565, 0.9311, 0.9565, 0.9311, 0.9565, 0.9311, 0.9565, 0.9311, 0.9565, 0.9311, 0.9565, 0.9311, 0.9565, 0.9311, 0.9565, 0.9311, 0.9565, 0.9311, 0.9565, 0.9311, 0.9565, 0.9311, 0.9565, 0.9311, 0.9565, 0.9311, 0.9565, 0.9311, 0.9565, 0.9311, 0.9565, 0.9311, 0.9565, 0.9311, 0.9565, 0.9311, 0.9565, 0.9311, 0.9565, 0.9311, 0.9565, 0.9311, 0.9565, 0.9311, 0.9565, 0.9311, 0.9565, 0.9311, 0.9565, 0.9311, 0.9565, 0.9311, 0.9565, 0.9311, 0.9565, 0.9311, 0.9565, 0.9311, 0.9565, 0.9311, 0.9565, 0.9311, 0.9565, 0.9311, 0.9565, 0.9311, 0.9565, 0.9311, 0.9565, 0.9311, 0.9565, 0.9311, 0.9565, 0.9311, 0.9565, 0.9311, 0.9565, 0.9311, 0.9565, 0.9311, 0.9565, 0.9311, 0.9565, 0.9311, 0.9565, 0.9311, 0.9565, 0.9311, 0.9565, 0.9311, 0.9565, 0.9311, 0.9565, 0.9311, 0.9565, 0.9311, 0.9565, 0.9311, 0.9565, 0.9311, 0.9565, 0.9311, 0.9565, 0.9311, 0.9565, 0.9311, 0.9565, 0.9311, 0.9565, 0.9311, 0.9565, 0.9311, 0.9565, 0.9311, 0.9565, 0.9311, 0.9565, 0.9311, 0.9565, 0.9311, 0.9565, 0.9311, 0.9565, 0.9311, 0.9565, 0.9311, 0.9565, 0.9311, 0.9565, 0.9311, 0.9565, 0.9311, 0.9565, 0.9311, 0.9565, 0.9311, 0.9565, 0.9311, 0.9565, 0.9311, 0.9565, 0.9311, 0.9565, 0.9311, 0.9565, 0.9311, 0.9565, 0.9311, 0.9565, 0.9311, 0.9565, 0.9311, 0.9565, 0.9311, 0.9565, 0.9311, 0.9565, 0.9311, 0.9565, 0.9311, 0.9565, 0.9311, 0.9565, 0.9311, 0.9565, 0.9311, 0.9565, 0.9311, 0.9565, 0.9311, 0.9565, 0.9311, 0.9565, 0.9311, 0.9565, 0.9311, 0.9565, 0.9311, 0.9565, 0.9311, 0.9565, 0.9311, 0.9565, 0.9311, 0.9565, 0.9311, 0.9565, 0.9311, 0.9565, 0.9311, 0.9565, 0.9311, 0.9565, 0.9311, 0.9565, 0.9311, 0.9565, 0.9311, 0.9565, 0.9311, 0.9565, 0.9311, 0.9565, 0.9311, 0.9565, 0.9311, 0.9565, 0.9311, 0.9565, 0.9311, 0.9565, 0.9311, 0.9565, 0.9311, 0.9565, 0.9311, 0.9565, 0.9311, 0.9565, 0.9311, 0.9565, 0.9311, 0.9565, 0.9311, 0.9565, 0.9311, 0.9565, 0.9311, 0.9565, 0.9311, 0.9565, 0.9311, 0.9565, 0.9311, 0.9565, 0.9311, 0.9565, 0.9311, 0.9565, 0.9311, 0.9565, 0.9311, 0.9565, 0.9311, 0.9565, 0.9311, 0.9565, 0.9311, 0.9565, 0.9311, 0.9565, 0.9311, 0.9565, 0.9311, 0.9565, 0.9311, 0.9565, 0.9311, 0.9565, 0.9311, 0.9565, 0.9311, 0.9565, 0.9311, 0.9565, 0.9311, 0.9565, 0.9311, 0.9565, 0.9311, 0.9565, 0.9311, 0.9565, 0.9311, 0.9565, 0.9311, 0.9565, 0.9311, 0.9565, 0.9311, 0.9565, 0.9311, 0.9565, 0.9311, 0.9565, 0.9311, 0.9565, 0.9311, 0.9565, 0.9311, 0.9565, 0.9311, 0.9565, 0.9311, 0.9565, 0.9311, 0.9565, 0.9311, 0.9565, 0.9311, 0.9565, 0.9311, 0.9565, 0.9311, 0.9565, 0.9311, 0.9565, 0.9311, 0.9565, 0.9311, 0.9565, 0.9311, 0.9565, 0.9311, 0.9565, 0.9311, 0.9565, 0.9311, 0.9565, 0.9311, 0.9565, 0.9311, 0.9565, 0.9311, 0.9565, 0.9311, 0.9565, 0.9311, 0.9565, 0.9311, 0.9565, 0.9311, 0.9565, 0.9311, 0.9565, 0.9311, 0.9565, 0.9311, 0.9565, 0.9311, 0.9565, 0.9311, 0.9565, 0.9311, 0.9565, 0.9311, 0.9565, 0.9311, 0.9565, 0.9311, 0.9565, 0.9311, 0.9565, 0.9311, 0.9565, 0.9311, 0.9565, 0.9311, 0.9565, 0.9311, 0.9565, 0.9311, 0.9565, 0.9311, 0.9565, 0.9311, 0.9565, 0.9311, 0.9565, 0.9311, 0.9565, 0.9311, 0.9565, 0.9311, 0.9565, 0.9311, 0.9565, 0.9311, 0.9565, 0.9311, 0.9565, 0.9311, 0.9565, 0.9311, 0.9565, 0.9311, 0.9565, 0.9311, 0.9565, 0.9311, 0.9565, 0.9311, 0.9565, 0.9311, 0.9565, 0.9311, 0.9565, 0.9311, 0.9565, 0.9311, 0.9565, 0.9311, 0.9565, 0.9311, 0.9565, 0.9311, 0.9565, 0.9311, 0.9565, 0.9311, 0.9565, 0.9311, 0.9565, 0.9311, 0.9565, 0.9311, 0.9565, 0.9311, 0.9565, 0.9311, 0.9565, 0.9311, 0.9565, 0.9311, 0.9565, 0.9311, 0.9565, 0.9311, 0.9565, 0.9311, 0.9565, 0.9311, 0.9565, 0.9311, 0.9565, 0.9311, 0.9565, 0.9311, 0.9565, 0.9311, 0.9565, 0.9311, 0.9565, 0.9311, 0.9565, 0.9311, 0.9565, 0.9311, 0.9565, 0.9311, 0.9565, 0.9311, 0.9565, 0.9311, 0.9565, 0.9311, 0.9565, 0.9311, 0.9565, 0.9311, 0.9565, 0.9311, 0.9565, 0.9311, 0.9565, 0.9311, 0.9565, 0.9311, 0.9565, 0.9311, 0.9565, 0.9311, 0.9565, 0.9311, 0.9565, 0.9311, 0.9565, 0.9311, 0.9565, 0.9311, 0.9565, 0.9311, 0.9565, 0.9311, 0.9565, 0.9311, 0.9565, 0.9311, 0.9565, 0.9311, 0.9565, 0.9311, 0.9565, 0.9311, 0.9565, 0.9311, 0.9565, 0.9311, 0.9565, 0.9311, 0.9565, 0.9311, 0.9565, 0.9311, 0.9565, 0.9311, 0.9565, 0.9311, 0.9565, 0.9311, 0.9565, 0.9311, 0.9565, 0.9311, 0.9565, 0.9311, 0.9565, 0.9311, 0.9565, 0.9311, 0.9565, 0.9311, 0.9565, 0.9311, 0.9565, 0.9311, 0.9565, 0.9311, 0.9565, 0.9311, 0.9565, 0.9311, 0.9565, 0.9311, 0.9565, 0.9311, 0.9565, 0.9311, 0.9565, 0.9311, 0.9565, 0.9311, 0.9565, 0.9311, 0.9565, 0.9311, 0.9565, 0.9311, 0.9565, 0.9311, 0.9565, 0.9311, 0.9565, 0.9311, 0.9565, 0.9311, 0.9565, 0.9311, 0.9565, 0.9311, 0.9565, 0.9311, 0.9565, 0.9311, 0.9565, 0.9311, 0.9565, 0.9311, 0.9565, 0.9311, 0.9565, 0.9311, 0.9565, 0.9311, 0.9565, 0.9311, 0.9565, 0.9311, 0.9565, 0.9311, 0.9565, 0.9311, 0.9565, 0.9311, 0.9565, 0.9311, 0.9565, 0.9311, 0.9565, 0.9311, 0.9565, 0.9311, 0.9565, 0.9311, 0.9565, 0.9311, 0.9565, 0.9311, 0.9565, 0.9311, 0.9565, 0.9311, 0.9565, 0.9311, 0.9565, 0.9311, 0.9565, 0.9311, 0.9565, 0.9311, 0.9565, 0.9311, 0.9565, 0.9311, 0.9565, 0.9311, 0.9565, 0.9311, 0.9565, 0.9311, 0.9565, 0.9311, 0.9565, 0.9311, 0.9565, 0.9311, 0.9565, 0.9311, 0.9565, 0.9311, 0.9565, 0.9311, 0.9565, 0.9311, 0.9565, 0.9311, 0.9565, 0.9311, 0.9565, 0.9311, 0.9565, 0.9311, 0.9565, 0.9311, 0.9565, 0.9311, 0.9565, 0.9311])
me_cube_003.materials.append(mat_material)
me_cube_003.update()
me_cube_005 = bpy.data.meshes.new('Cube.005')
me_cube_005.from_pydata([(-1.9e-19, 0.006233, -0.005093), (9.035e-20, 0.007134, 0.003201), (-7.153e-20, -0.006263, -0.002582), (1.856e-19, -0.007893, 0.004833), (-1.218e-18, -0.01479, -0.03686), (-1.121e-18, -0.01873, -0.03432), (-4.096e-19, -0.006518, -0.01252), (-6.317e-19, -0.009878, -0.01929), (-8.637e-19, -0.0143, -0.02644), (-5.203e-19, 0.002505, -0.01507), (-8.11e-19, -0.001069, -0.02387), (-1.074e-18, -0.005366, -0.03191), (-9.96e-19, -0.01851, -0.03064), (-1.198e-18, -0.009277, -0.03585), (0.001961, -0.006263, -0.002582), (0.003903, -0.004468, -0.002943), (0.001961, -0.007893, 0.004833), (0.003903, -0.006131, 0.004642), (0.003903, 0.004426, -0.00473), (0.001961, 0.006233, -0.005093), (0.003903, 0.005312, 0.003399), (0.001961, 0.007134, 0.003201), (0.001961, -0.01479, -0.03686), (0.003903, -0.01632, -0.03588), (0.003903, -0.01713, -0.03536), (0.001961, -0.01873, -0.03432), (0.003903, 0.000741, -0.01457), (0.001961, 0.002505, -0.01507), (0.003903, -0.002704, -0.02302), (0.001961, -0.001069, -0.02387), (0.003903, -0.006956, -0.03094), (0.001961, -0.005366, -0.03191), (0.001961, -0.006518, -0.01252), (0.003903, -0.004731, -0.01302), (0.001961, -0.009878, -0.01929), (0.003903, -0.008259, -0.02013), (0.001961, -0.0143, -0.02644), (0.003903, -0.01275, -0.02739), (0.001961, -0.009277, -0.03585), (0.003903, -0.01094, -0.03491), (0.003903, -0.0169, -0.03155), (0.001961, -0.01851, -0.03064)], [], [(0, 19, 27, 9), (14, 16, 3, 2), (4, 22, 23, 24, 25, 5), (41, 12, 5, 25), (13, 38, 22, 4), (18, 20, 17, 15), (10, 29, 31, 11), (30, 37, 40, 39), (39, 40, 24, 23), (26, 33, 35, 28), (28, 35, 37, 30), (36, 8, 12, 41), (34, 7, 8, 36), (20, 21, 1, 3, 16, 17), (9, 27, 29, 10), (0, 1, 21, 19), (14, 2, 6, 32), (11, 31, 38, 13), (32, 6, 7, 34), (20, 18, 19, 21), (16, 14, 15, 17), (39, 23, 22, 38), (41, 25, 24, 40), (18, 26, 27, 19), (26, 28, 29, 27), (28, 30, 31, 29), (14, 32, 33, 15), (32, 34, 35, 33), (34, 36, 37, 35), (30, 39, 38, 31), (36, 41, 40, 37), (18, 15, 33, 26)])
_uv = me_cube_005.uv_layers.new(name='UVMap')
_uv.uv.foreach_set('vector', [0.9565, 0.9311, 0.9565, 0.9311, 0.9565, 0.9311, 0.9565, 0.9311, 0.9565, 0.9311, 0.9565, 0.9311, 0.9565, 0.9311, 0.9565, 0.9311, 0.9565, 0.9311, 0.9565, 0.9311, 0.9565, 0.9311, 0.9565, 0.9311, 0.9565, 0.9311, 0.9565, 0.9311, 0.9565, 0.9311, 0.9565, 0.9311, 0.9565, 0.9311, 0.9565, 0.9311, 0.9565, 0.9311, 0.9565, 0.9311, 0.9565, 0.9311, 0.9565, 0.9311, 0.9565, 0.9311, 0.9565, 0.9311, 0.9565, 0.9311, 0.9565, 0.9311, 0.9565, 0.9311, 0.9565, 0.9311, 0.9565, 0.9311, 0.9565, 0.9311, 0.9565, 0.9311, 0.9565, 0.9311, 0.9565, 0.9311, 0.9565, 0.9311, 0.9565, 0.9311, 0.9565, 0.9311, 0.9565, 0.9311, 0.9565, 0.9311, 0.9565, 0.9311, 0.9565, 0.9311, 0.9565, 0.9311, 0.9565, 0.9311, 0.9565, 0.9311, 0.9565, 0.9311, 0.9565, 0.9311, 0.9565, 0.9311, 0.9565, 0.9311, 0.9565, 0.9311, 0.9565, 0.9311, 0.9565, 0.9311, 0.9565, 0.9311, 0.9565, 0.9311, 0.9565, 0.9311, 0.9565, 0.9311, 0.9565, 0.9311, 0.9565, 0.9311, 0.9565, 0.9311, 0.9565, 0.9311, 0.9565, 0.9311, 0.9565, 0.9311, 0.9565, 0.9311, 0.9565, 0.9311, 0.9565, 0.9311, 0.9565, 0.9311, 0.9565, 0.9311, 0.9565, 0.9311, 0.9565, 0.9311, 0.9565, 0.9311, 0.9565, 0.9311, 0.9565, 0.9311, 0.9565, 0.9311, 0.9565, 0.9311, 0.9565, 0.9311, 0.9565, 0.9311, 0.9565, 0.9311, 0.9565, 0.9311, 0.9565, 0.9311, 0.9565, 0.9311, 0.9565, 0.9311, 0.9565, 0.9311, 0.9565, 0.9311, 0.9565, 0.9311, 0.9565, 0.9311, 0.9565, 0.9311, 0.9565, 0.9311, 0.9565, 0.9311, 0.9565, 0.9311, 0.9565, 0.9311, 0.9565, 0.9311, 0.9565, 0.9311, 0.9565, 0.9311, 0.9565, 0.9311, 0.9565, 0.9311, 0.9565, 0.9311, 0.9565, 0.9311, 0.9565, 0.9311, 0.9565, 0.9311, 0.9565, 0.9311, 0.9565, 0.9311, 0.9565, 0.9311, 0.9565, 0.9311, 0.9565, 0.9311, 0.9565, 0.9311, 0.9565, 0.9311, 0.9565, 0.9311, 0.9565, 0.9311, 0.9565, 0.9311, 0.9565, 0.9311, 0.9565, 0.9311, 0.9565, 0.9311, 0.9565, 0.9311, 0.9565, 0.9311, 0.9565, 0.9311, 0.9565, 0.9311, 0.9565, 0.9311, 0.9565, 0.9311, 0.9565, 0.9311, 0.9565, 0.9311, 0.9565, 0.9311, 0.9565, 0.9311, 0.9565, 0.9311, 0.9565, 0.9311, 0.9565, 0.9311, 0.9565, 0.9311, 0.9565, 0.9311, 0.9565, 0.9311, 0.9565, 0.9311, 0.9565, 0.9311, 0.9565, 0.9311, 0.9565, 0.9311, 0.9565, 0.9311, 0.9565, 0.9311])
me_cube_005.materials.append(mat_material)
me_cube_005.update()

# ---- objects
ob_cube = bpy.data.objects.new('Cube', me_cube_002)
ob_cube_001 = bpy.data.objects.new('Cube.001', me_cube_003)
ob_cube_003 = bpy.data.objects.new('Cube.003', me_cube_005)

# ---- transforms, parenting, visibility, modifiers, constraints
ob_cube.location = (0.0, 0.1484, -0.02416)
_m = ob_cube.modifiers.new('Mirror', 'MIRROR')
_m.use_clip = True
ob_cube_001.parent = ob_cube
ob_cube_001.matrix_parent_inverse = Matrix(((1.0, -0.0, 0.0, -0.0), (-0.0, 1.0, -0.0, -0.1484), (0.0, -0.0, 1.0, 0.02416), (-0.0, 0.0, -0.0, 1.0)))
ob_cube_001.location = (0.0, -0.3372, -0.06145)
_m = ob_cube_001.modifiers.new('Mirror', 'MIRROR')
_m.use_clip = True
ob_cube_003.parent = ob_cube
ob_cube_003.matrix_parent_inverse = Matrix(((1.0, -0.0, 0.0, -0.0), (-0.0, 1.0, -0.0, -0.1484), (0.0, -0.0, 1.0, 0.02416), (-0.0, 0.0, -0.0, 1.0)))
ob_cube_003.location = (0.0009805, 0.05208, -0.07339)
_m = ob_cube_003.modifiers.new('Mirror', 'MIRROR')
_m.use_clip = True

# ---- collection membership
col_collection.objects.link(ob_cube)
col_collection.objects.link(ob_cube_001)
col_collection.objects.link(ob_cube_003)

# ---- scene / render settings (as saved in the file)
scene.frame_start = 1; scene.frame_end = 250; scene.frame_set(9)
scene.render.engine = 'BLENDER_EEVEE_NEXT'
scene.cycles.sampling_pattern = 'TABULATED_SOBOL'
scene.cycles.use_light_tree = False
scene.eevee.ray_tracing_options.trace_max_roughness = 0.0
scene.view_settings.view_transform = 'Filmic'
bpy.context.view_layer.update()

# ---- added for rendering (the .blend has no active camera and no usable light): camera, sun
cam_auto = bpy.data.cameras.new('AutoCamera')
cam_auto.lens = 50.0
cam_auto.sensor_width = 36.0
cam_auto.clip_end = 1000.0
ob_auto_camera = bpy.data.objects.new('AutoCamera', cam_auto)
scene.collection.objects.link(ob_auto_camera)
ob_auto_camera.location = (0.844119, -1.13732, 0.622251)
ob_auto_camera.rotation_euler = (1.09748, -7.21219e-08, 0.694738)
scene.camera = ob_auto_camera
light_auto_sun = bpy.data.lights.new('AutoSun', 'SUN')
light_auto_sun.energy = 3.0
light_auto_sun.angle = 0.0523599
ob_auto_sun = bpy.data.objects.new('AutoSun', light_auto_sun)
scene.collection.objects.link(ob_auto_sun)
ob_auto_sun.rotation_euler = (0.872665, 0.174533, 0.523599)
bpy.context.view_layer.update()
